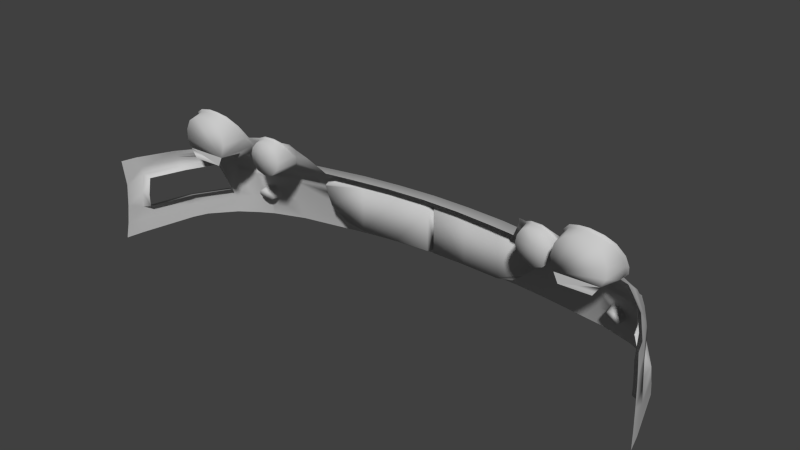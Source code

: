 # Source: oranzovy_1.blend  (saved by Blender 2.60.0; exported with 4.5.12 LTS)
import bpy
from mathutils import Matrix  # noqa: F401  (used for matrix-valued properties, if any)

bpy.ops.wm.read_factory_settings(use_empty=True)
scene = bpy.context.scene
scene.name = 'Scene'

# ---- collections
col_collection_1 = bpy.data.collections.new('Collection 1'); scene.collection.children.link(col_collection_1)

# ---- materials (node trees are filled in below, after node groups)
mat_01___default_007 = bpy.data.materials.new('01___Default.007')
mat_01___default_007.alpha_threshold = 0.0
mat_01___default_007.use_transparent_shadow = False
mat_01___default_007.diffuse_color = (0.5882, 0.5882, 0.5882, 1.0)
mat_01___default_007.specular_color = (0.0, 0.0, 0.0)
mat_01___default_007.roughness = 0.5
mat_01___default_007.specular_intensity = 1.0
mat_01___default_007.line_color = (0.0, 0.0, 0.0, 1.0)
mat_material = bpy.data.materials.new('Material')
mat_material.alpha_threshold = 0.0
mat_material.use_transparent_shadow = False
mat_material.roughness = 0.5
mat_material.line_color = (0.0, 0.0, 0.0, 0.2302)
mat_material_001 = bpy.data.materials.new('Material.001')
mat_material_001.alpha_threshold = 0.0
mat_material_001.use_transparent_shadow = False
mat_material_001.roughness = 0.5
mat_material_001.line_color = (0.0, 0.0, 0.0, 0.2302)

# ---- material node trees

# ---- world
world_world = bpy.data.worlds.new('World'); scene.world = world_world
world_world.color = (0.05088, 0.05088, 0.05088)
world_world.use_sun_shadow = False
world_world.sun_shadow_jitter_overblur = 0.0
world_world.cycles.sampling_method = 'MANUAL'
world_world.cycles.sample_map_resolution = 256

# ---- meshes
me_part_29 = bpy.data.meshes.new('part_29')
me_part_29.from_pydata([(-0.52, -0.0448, -1.926), (-0.5096, -0.0176, -1.903), (-0.4845, -0.0307, -1.915), (-0.5481, -0.0177, -1.901), (-0.5425, -0.0449, -1.925), (-0.5766, -0.0306, -1.904), (-0.5591, -0.0524, -1.927), (-0.5976, -0.0564, -1.916), (-0.5714, -0.0675, -1.934), (-0.6061, -0.0842, -1.936), (-0.5763, -0.0876, -1.945), (-0.6012, -0.1196, -1.962), (-0.5734, -0.1082, -1.961), (-0.5586, -0.1271, -1.976), (-0.5344, -0.0878, -1.955), (-0.5377, -0.1342, -1.984), (-0.5117, -0.1284, -1.981), (-0.5399, -0.1587, -2.003), (-0.4953, -0.1543, -1.998), (-0.47, -0.1262, -1.981), (-0.4969, -0.112, -1.971), (-0.4619, -0.0904, -1.96), (-0.4922, -0.0912, -1.959), (-0.4965, -0.0673, -1.944), (-0.5054, -0.0525, -1.933), (-0.4693, -0.0561, -1.934), (-0.5757, -0.1521, -1.989), (-0.758, 0.015, -1.865), (-0.7792, 0.0496, -1.833), (-0.7343, 0.0598, -1.829), (-0.8104, 0.0287, -1.844), (-0.7759, 0.0031, -1.871), (-0.8299, -0.0142, -1.87), (-0.7871, -0.0215, -1.886), (-0.8313, -0.0605, -1.897), (-0.7879, -0.0481, -1.901), (-0.7827, -0.0724, -1.914), (-0.729, -0.0357, -1.905), (-0.7626, -0.0954, -1.928), (-0.7397, -0.1013, -1.936), (-0.7872, -0.1363, -1.944), (-0.7472, -0.1467, -1.957), (-0.713, 0.0199, -1.863), (-0.7007, 0.058, -1.83), (-0.6658, 0.0457, -1.84), (-0.7323, 0.0209, -1.862), (-0.7164, -0.1016, -1.938), (-0.7066, -0.1472, -1.961), (-0.6578, -0.1226, -1.953), (-0.6884, -0.0875, -1.933), (-0.6306, -0.0827, -1.932), (-0.6728, -0.0646, -1.921), (-0.6223, -0.0387, -1.896), (-0.6681, -0.0356, -1.901), (-0.6752, -0.007, -1.882), (-0.693, 0.0128, -1.868), (-0.6344, 0.0108, -1.863), (-0.8223, -0.0963, -1.919), (0.7397, -0.1013, -1.936), (0.7872, -0.1363, -1.944), (0.7472, -0.1467, -1.957), (0.7626, -0.0954, -1.928), (0.729, -0.0357, -1.905), (0.7827, -0.0724, -1.914), (0.7879, -0.0481, -1.901), (0.8313, -0.0605, -1.897), (0.7871, -0.0215, -1.886), (0.8299, -0.0142, -1.87), (0.7759, 0.0031, -1.871), (0.8104, 0.0287, -1.844), (0.758, 0.015, -1.865), (0.7792, 0.0496, -1.833), (0.7343, 0.0598, -1.829), (0.6728, -0.0646, -1.921), (0.6306, -0.0827, -1.932), (0.6223, -0.0387, -1.896), (0.6884, -0.0875, -1.933), (0.7164, -0.1016, -1.938), (0.6681, -0.0356, -1.901), (0.6752, -0.007, -1.882), (0.6344, 0.0108, -1.863), (0.693, 0.0128, -1.868), (0.6658, 0.0457, -1.84), (0.713, 0.0199, -1.868), (0.7007, 0.058, -1.83), (0.7323, 0.0209, -1.862), (0.6578, -0.1226, -1.953), (0.7066, -0.1472, -1.961), (0.8223, -0.0963, -1.919), (0.5117, -0.1284, -1.981), (0.5399, -0.1587, -2.003), (0.4953, -0.1543, -1.998), (0.5377, -0.1342, -1.984), (0.5344, -0.0878, -1.955), (0.5586, -0.1271, -1.976), (0.5734, -0.1082, -1.961), (0.6012, -0.1196, -1.962), (0.5763, -0.0876, -1.945), (0.6061, -0.0842, -1.936), (0.5714, -0.0675, -1.934), (0.5976, -0.0564, -1.916), (0.5591, -0.0524, -1.927), (0.5766, -0.0306, -1.904), (0.5425, -0.0449, -1.925), (0.5481, -0.0177, -1.901), (0.52, -0.0448, -1.926), (0.5096, -0.0176, -1.903), (0.4845, -0.0307, -1.915), (0.47, -0.1262, -1.981), (0.4969, -0.112, -1.971), (0.4619, -0.0904, -1.96), (0.4922, -0.0912, -1.959), (0.4965, -0.0673, -1.944), (0.5054, -0.0525, -1.933), (0.4693, -0.0561, -1.934), (0.5757, -0.1521, -1.989), (0.7411, -0.3357, -2.054), (0.7128, -0.3274, -2.059), (0.728, -0.3274, -2.054), (0.6994, -0.3357, -2.066), (0.7471, -0.351, -2.058), (0.6928, -0.351, -2.074), (0.741, -0.3665, -2.066), (0.6993, -0.3665, -2.079), (0.7279, -0.3761, -2.073), (0.7128, -0.3761, -2.079), (0.6537, -0.0867, -1.79), (0.8005, -0.0867, -1.79), (0.6432, -0.0935, -1.869), (0.8184, -0.0937, -1.869), (0.7837, -0.1301, -1.884), (0.6739, -0.1301, -1.884), (0.6394, -0.0393, -1.79), (0.6496, 0.0024, -1.79), (0.6761, 0.0318, -1.79), (0.7054, 0.0422, -1.79), (0.7337, 0.0437, -1.79), (0.7715, 0.0351, -1.79), (0.7978, 0.0175, -1.79), (0.8143, -0.0186, -1.79), (0.8154, -0.0576, -1.79), (0.8232, -0.0594, -1.889), (0.8229, -0.0162, -1.864), (0.8043, 0.0232, -1.84), (0.8154, -0.0931, -1.91), (0.7842, -0.1294, -1.935), (0.7461, -0.1396, -1.947), (0.707, -0.1403, -1.951), (0.6654, -0.1199, -1.945), (0.6393, -0.0828, -1.925), (0.6309, -0.039, -1.888), (0.6422, 0.0073, -1.855), (0.6704, 0.0395, -1.835), (0.703, 0.0504, -1.827), (0.734, 0.0514, -1.826), (0.7752, 0.042, -1.83), (0.5757, -0.1521, -1.989), (0.6578, -0.1585, -1.985), (0.5399, -0.1587, -2.003), (0.6578, -0.1226, -1.953), (0.6012, -0.1196, -1.962), (0.6306, -0.0827, -1.932), (0.6061, -0.0842, -1.936), (0.5976, -0.0564, -1.916), (0.6223, -0.0387, -1.896), (0.7066, -0.1472, -1.961), (0.7068, -0.1583, -1.975), (0.7703, -0.158, -1.961), (0.7472, -0.1467, -1.957), (0.7872, -0.1363, -1.944), (0.8153, -0.1579, -1.941), (0.8181, -0.1363, -1.932), (0.5766, -0.0306, -1.904), (0.3633, -0.1611, -2.035), (0.4953, -0.1543, -1.998), (0.3822, -0.1539, -2.019), (0.47, -0.1262, -1.981), (0.4236, -0.09, -1.972), (0.4619, -0.0904, -1.96), (0.4452, -0.0562, -1.942), (0.4693, -0.0561, -1.934), (0.4566, -0.0307, -1.921), (0.4845, -0.0307, -1.915), (0.0, -0.2008, -2.148), (0.0, -0.1813, -2.145), (0.1405, -0.2007, -2.143), (0.1405, -0.1813, -2.139), (0.2812, -0.2007, -2.13), (0.2812, -0.1813, -2.127), (0.3965, -0.2006, -2.116), (0.6258, -0.1813, -2.069), (0.6258, -0.2006, -2.076), (0.7684, -0.1813, -2.026), (0.7685, -0.2006, -2.035), (0.8275, -0.2006, -2.001), (0.8278, -0.2081, -2.013), (0.5346, -0.2081, -2.099), (0.4395, -0.2213, -2.115), (0.5057, -0.2304, -2.109), (0.4413, -0.2334, -2.118), (0.4955, -0.2624, -2.12), (0.414, -0.3073, -2.151), (0.6258, -0.2761, -2.105), (0.3968, -0.3846, -2.191), (0.6329, -0.3846, -2.149), (0.6258, -0.2081, -2.084), (0.7681, -0.2081, -2.042), (0.3515, -0.3571, -2.183), (0.3895, -0.3299, -2.164), (0.2812, -0.3772, -2.199), (0.2812, -0.3846, -2.205), (0.1405, -0.3772, -2.212), (0.1405, -0.3846, -2.217), (0.0, -0.3772, -2.218), (0.0, -0.3846, -2.223), (0.8204, -0.1814, -1.994), (0.8149, -0.172, -1.982), (0.7681, -0.1724, -2.016), (0.6243, -0.1731, -2.057), (0.2855, -0.1733, -2.117), (0.2812, -0.1611, -2.046), (0.1405, -0.1732, -2.13), (0.0, -0.1732, -2.135), (0.0, -0.1609, -2.066), (0.1405, -0.161, -2.061), (0.0127, -0.38, -2.115), (0.0126, -0.2152, -2.114), (0.1406, -0.3794, -2.11), (0.1406, -0.2147, -2.109), (0.2812, -0.3781, -2.098), (0.2812, -0.2133, -2.097), (0.4081, -0.3071, -2.077), (0.4312, -0.2346, -2.072), (0.3848, -0.3281, -2.084), (0.348, -0.3577, -2.086), (0.4292, -0.2283, -2.072), (0.3965, -0.2133, -2.078), (0.0, -0.3788, -2.135), (0.8248, -0.2624, -2.03), (0.823, -0.2776, -2.036), (0.768, -0.2624, -2.058), (0.7668, -0.2761, -2.064), (0.6258, -0.2624, -2.099), (0.7595, -0.3491, -2.094), (0.8054, -0.3846, -2.079), (0.7549, -0.3846, -2.109), (0.7509, -0.371, -2.105), (0.7323, -0.3846, -2.116), (0.6693, -0.1204, -1.79), (0.7783, -0.1204, -1.79), (0.8005, -0.0867, -1.79), (0.6537, -0.0867, -1.79), (0.0, -0.208, -2.132), (0.8588, -0.2827, -1.998), (0.8277, -0.3303, -1.991), (0.8531, -0.3395, -2.015), (0.8399, -0.2842, -1.979), (0.859, -0.2081, -1.967), (0.8462, -0.2195, -1.951), (0.9257, -0.2081, -1.849), (0.9038, -0.2195, -1.844), (0.9533, -0.2195, -1.717), (0.983, -0.2081, -1.713), (0.9902, -0.2831, -1.707), (0.9597, -0.2846, -1.711), (0.9602, -0.3314, -1.712), (0.9064, -0.3303, -1.868), (0.9362, -0.3395, -1.882), (0.9937, -0.3406, -1.707), (0.0, -0.4674, -2.252), (0.1405, -0.4674, -2.246), (0.2812, -0.4674, -2.234), (0.4, -0.4674, -2.218), (0.6329, -0.4674, -2.178), (0.711, -0.3846, -2.123), (0.7549, -0.4674, -2.138), (0.8054, -0.4658, -2.108), (0.8584, -0.4541, -2.047), (0.856, -0.3846, -2.029), (0.9176, -0.4409, -1.945), (0.9382, -0.3846, -1.888), (0.9407, -0.4403, -1.892), (0.9964, -0.4407, -1.693), (0.9955, -0.3846, -1.696), (1.006, -0.3846, -1.639), (1.01, -0.4409, -1.63), (0.826, -0.2119, -2.02), (0.7665, -0.2115, -2.049), (0.628, -0.2106, -2.089), (0.6268, -0.2576, -2.101), (0.5122, -0.2309, -2.113), (0.5032, -0.2576, -2.122), (0.7664, -0.2562, -2.061), (0.8235, -0.2565, -2.034), (0.5387, -0.21, -2.103), (0.7509, -0.3277, -2.088), (0.7323, -0.316, -2.089), (0.711, -0.316, -2.096), (0.692, -0.3277, -2.105), (0.6828, -0.3491, -2.117), (0.692, -0.371, -2.124), (-0.728, -0.3274, -2.054), (-0.7128, -0.3274, -2.059), (-0.7411, -0.3357, -2.054), (-0.6994, -0.3357, -2.066), (-0.7471, -0.351, -2.058), (-0.6928, -0.351, -2.074), (-0.741, -0.3665, -2.066), (-0.6993, -0.3665, -2.079), (-0.7279, -0.3761, -2.073), (-0.7128, -0.3761, -2.079), (-0.7837, -0.1301, -1.884), (-0.8184, -0.0937, -1.869), (-0.6432, -0.0935, -1.869), (-0.8005, -0.0867, -1.79), (-0.6537, -0.0867, -1.79), (-0.6739, -0.1301, -1.884), (-0.7054, 0.0422, -1.79), (-0.6761, 0.0318, -1.79), (-0.6496, 0.0024, -1.79), (-0.6394, -0.0393, -1.79), (-0.7978, 0.0175, -1.79), (-0.7715, 0.0351, -1.79), (-0.7337, 0.0437, -1.79), (-0.8154, -0.0576, -1.79), (-0.8143, -0.0186, -1.79), (-0.8229, -0.0162, -1.864), (-0.8043, 0.0232, -1.84), (-0.8232, -0.0594, -1.889), (-0.7752, 0.042, -1.83), (-0.734, 0.0514, -1.826), (-0.707, -0.1403, -1.951), (-0.7461, -0.1396, -1.947), (-0.6654, -0.1199, -1.945), (-0.6393, -0.0828, -1.925), (-0.6309, -0.039, -1.888), (-0.6422, 0.0073, -1.855), (-0.6704, 0.0395, -1.835), (-0.703, 0.0504, -1.827), (-0.7842, -0.1294, -1.935), (-0.8154, -0.0931, -1.91), (-0.5976, -0.0564, -1.916), (-0.6061, -0.0842, -1.936), (-0.6306, -0.0827, -1.932), (-0.6012, -0.1196, -1.962), (-0.6578, -0.1226, -1.953), (-0.5757, -0.1521, -1.989), (-0.6578, -0.1585, -1.985), (-0.5399, -0.1587, -2.003), (-0.6223, -0.0387, -1.896), (-0.5766, -0.0306, -1.904), (-0.7066, -0.1472, -1.961), (-0.7068, -0.1583, -1.975), (-0.7703, -0.158, -1.961), (-0.7872, -0.1363, -1.944), (-0.8153, -0.1579, -1.941), (-0.8181, -0.1363, -1.932), (-0.7472, -0.1467, -1.957), (-0.4953, -0.1543, -1.998), (-0.3633, -0.1611, -2.035), (-0.3822, -0.1539, -2.019), (-0.47, -0.1262, -1.981), (-0.4236, -0.09, -1.972), (-0.4619, -0.0904, -1.96), (-0.4452, -0.0562, -1.942), (-0.4693, -0.0561, -1.934), (-0.4845, -0.0307, -1.915), (-0.4566, -0.0307, -1.921), (-0.8278, -0.2081, -2.013), (-0.8275, -0.2006, -2.001), (-0.7685, -0.2006, -2.035), (-0.7684, -0.1813, -2.026), (-0.6258, -0.2006, -2.076), (-0.6258, -0.1813, -2.069), (-0.3965, -0.2006, -2.116), (-0.2812, -0.1813, -2.127), (-0.2812, -0.2007, -2.13), (-0.1405, -0.1813, -2.139), (-0.1405, -0.2007, -2.143), (-0.7681, -0.2081, -2.042), (-0.6258, -0.2081, -2.084), (-0.5346, -0.2081, -2.099), (-0.4395, -0.2213, -2.115), (-0.5057, -0.2304, -2.109), (-0.4413, -0.2334, -2.118), (-0.4955, -0.2624, -2.12), (-0.414, -0.3073, -2.151), (-0.6258, -0.2761, -2.105), (-0.3968, -0.3846, -2.191), (-0.6329, -0.3846, -2.149), (-0.6258, -0.2624, -2.099), (-0.7668, -0.2761, -2.064), (-0.768, -0.2624, -2.058), (-0.823, -0.2776, -2.036), (-0.8248, -0.2624, -2.03), (-0.6828, -0.3491, -2.117), (-0.692, -0.3277, -2.105), (-0.711, -0.316, -2.096), (-0.7323, -0.316, -2.089), (-0.7509, -0.3277, -2.088), (-0.692, -0.371, -2.124), (-0.711, -0.3846, -2.123), (-0.1405, -0.3846, -2.217), (-0.1405, -0.3772, -2.212), (-0.2812, -0.3846, -2.205), (-0.2812, -0.3772, -2.199), (-0.3515, -0.3571, -2.183), (-0.3895, -0.3299, -2.164), (-0.8204, -0.1814, -1.994), (-0.7549, -0.3846, -2.109), (-0.8054, -0.3846, -2.079), (-0.7595, -0.3491, -2.094), (-0.7509, -0.371, -2.105), (-0.7323, -0.3846, -2.116), (-0.8149, -0.172, -1.982), (-0.7681, -0.1724, -2.016), (-0.6243, -0.1731, -2.057), (-0.2855, -0.1733, -2.117), (-0.2812, -0.1611, -2.046), (-0.1405, -0.1732, -2.13), (-0.1405, -0.161, -2.061), (-0.2812, -0.2133, -2.097), (-0.4081, -0.3071, -2.077), (-0.4312, -0.2346, -2.072), (-0.2812, -0.3781, -2.098), (-0.1406, -0.2147, -2.109), (-0.1406, -0.3794, -2.11), (-0.0126, -0.2152, -2.114), (-0.0127, -0.38, -2.115), (-0.4292, -0.2283, -2.072), (-0.3965, -0.2133, -2.078), (-0.3848, -0.3281, -2.084), (-0.348, -0.3577, -2.086), (-0.6693, -0.1204, -1.79), (-0.7783, -0.1204, -1.79), (-0.8005, -0.0867, -1.79), (-0.6537, -0.0867, -1.79), (-0.8531, -0.3395, -2.015), (-0.8277, -0.3303, -1.991), (-0.8588, -0.2827, -1.998), (-0.8399, -0.2842, -1.979), (-0.859, -0.2081, -1.967), (-0.8462, -0.2195, -1.951), (-0.9257, -0.2081, -1.849), (-0.9038, -0.2195, -1.844), (-0.9533, -0.2195, -1.717), (-0.983, -0.2081, -1.713), (-0.9902, -0.2831, -1.707), (-0.9597, -0.2846, -1.711), (-0.9602, -0.3314, -1.712), (-0.9937, -0.3406, -1.707), (-0.9362, -0.3395, -1.882), (-0.9064, -0.3303, -1.868), (-0.1405, -0.4674, -2.246), (-0.2812, -0.4674, -2.234), (-0.4, -0.4674, -2.218), (-0.6329, -0.4674, -2.178), (-0.7549, -0.4674, -2.138), (-0.8054, -0.4658, -2.108), (-0.8584, -0.4541, -2.047), (-0.856, -0.3846, -2.029), (-0.9176, -0.4409, -1.945), (-0.9382, -0.3846, -1.888), (-0.9407, -0.4403, -1.892), (-0.9964, -0.4407, -1.693), (-1.01, -0.4409, -1.63), (-1.006, -0.3846, -1.639), (-0.9955, -0.3846, -1.696), (-0.826, -0.2119, -2.02), (-0.7665, -0.2115, -2.049), (-0.628, -0.2106, -2.089), (-0.6268, -0.2576, -2.101), (-0.5122, -0.2309, -2.113), (-0.5032, -0.2576, -2.122), (-0.7664, -0.2562, -2.061), (-0.8235, -0.2565, -2.034), (-0.5387, -0.21, -2.103), (0.8223, -0.0963, -1.919), (0.8313, -0.0605, -1.897), (0.8299, -0.0142, -1.87), (0.8104, 0.0287, -1.844), (0.7792, 0.0496, -1.833), (0.7343, 0.0598, -1.829), (0.7007, 0.058, -1.83), (0.6658, 0.0457, -1.84), (0.6344, 0.0108, -1.863), (0.5395, -0.1573, -1.992), (0.5728, -0.1457, -1.978), (0.5963, -0.1154, -1.953), (0.6007, -0.0826, -1.929), (0.5919, -0.0578, -1.912), (0.5719, -0.0355, -1.902), (0.5481, -0.0177, -1.901), (0.5463, -0.0248, -1.902), (0.5122, -0.0237, -1.902), (0.5096, -0.0176, -1.903), (0.4891, -0.0346, -1.91), (0.4747, -0.0573, -1.929), (0.4669, -0.0883, -1.952), (0.4741, -0.1219, -1.973), (0.4977, -0.1482, -1.988), (0.5693, -0.1413, -1.877), (0.539, -0.1516, -1.877), (0.5335, -0.0816, -1.877), (0.5011, -0.1432, -1.877), (0.4797, -0.1194, -1.877), (0.5908, -0.1138, -1.877), (0.5951, -0.0838, -1.877), (0.5878, -0.0613, -1.877), (0.57, -0.0394, -1.877), (0.5459, -0.0284, -1.877), (0.5132, -0.0284, -1.877), (0.492, -0.0394, -1.877), (0.4791, -0.061, -1.877), (0.4728, -0.089, -1.877), (0.9245, -0.1578, -1.824), (0.9255, -0.1689, -1.83), (0.9822, -0.1821, -1.706), (0.9267, -0.1799, -1.835), (0.9164, -0.1363, -1.813), (0.9816, -0.1363, -1.689), (0.9973, -0.1363, -1.635), (0.998, -0.2338, -1.648), (1.002, -0.3156, -1.645), (0.7294, -0.3232, -2.088), (0.7116, -0.3232, -2.093), (0.7448, -0.3329, -2.088), (0.7519, -0.3508, -2.092), (0.7448, -0.3691, -2.101), (0.7293, -0.3804, -2.111), (0.7115, -0.3804, -2.117), (0.6957, -0.3691, -2.117), (0.6957, -0.3329, -2.102), (0.688, -0.3508, -2.112), (-0.6344, 0.0108, -1.863), (-0.8223, -0.0963, -1.919), (-0.8313, -0.0605, -1.897), (-0.8299, -0.0142, -1.87), (-0.8104, 0.0287, -1.844), (-0.7792, 0.0496, -1.833), (-0.7343, 0.0598, -1.829), (-0.6658, 0.0457, -1.84), (-0.7007, 0.058, -1.83), (-0.5719, -0.0355, -1.902), (-0.5919, -0.0578, -1.912), (-0.6007, -0.0826, -1.929), (-0.5963, -0.1154, -1.953), (-0.5728, -0.1457, -1.978), (-0.5395, -0.1573, -1.992), (-0.5122, -0.0237, -1.902), (-0.5463, -0.0248, -1.902), (-0.5481, -0.0177, -1.901), (-0.5096, -0.0176, -1.903), (-0.4891, -0.0346, -1.91), (-0.4747, -0.0573, -1.929), (-0.4669, -0.0883, -1.952), (-0.4741, -0.1219, -1.973), (-0.4977, -0.1482, -1.988), (-0.5335, -0.0816, -1.877), (-0.5693, -0.1413, -1.877), (-0.5908, -0.1138, -1.877), (-0.539, -0.1516, -1.877), (-0.5011, -0.1432, -1.877), (-0.5951, -0.0838, -1.877), (-0.5878, -0.0613, -1.877), (-0.57, -0.0394, -1.877), (-0.5132, -0.0284, -1.877), (-0.492, -0.0394, -1.877), (-0.5459, -0.0284, -1.877), (-0.4791, -0.061, -1.877), (-0.4728, -0.089, -1.877), (-0.4797, -0.1194, -1.877), (-0.9267, -0.1799, -1.835), (-0.9822, -0.1821, -1.706), (-0.9255, -0.1689, -1.83), (-0.9245, -0.1578, -1.824), (-1.002, -0.3156, -1.645), (-0.998, -0.2338, -1.648), (-0.9973, -0.1363, -1.635), (-0.9816, -0.1363, -1.689), (-0.9164, -0.1363, -1.813), (-0.7116, -0.3232, -2.093), (-0.7294, -0.3232, -2.088), (-0.7448, -0.3329, -2.088), (-0.7519, -0.3508, -2.092), (-0.7448, -0.3691, -2.101), (-0.7293, -0.3804, -2.111), (-0.7115, -0.3804, -2.117), (-0.6957, -0.3691, -2.117), (-0.688, -0.3508, -2.112), (-0.6957, -0.3329, -2.102), (0.05379, -0.3801, -2.114), (0.05389, -0.2153, -2.113), (0.06649, -0.2081, -2.13), (0.06649, -0.3789, -2.133), (0.07909, -0.2153, -2.113), (0.07919, -0.3801, -2.114), (-0.05464, -0.3799, -2.115), (-0.05474, -0.2151, -2.114), (-0.06734, -0.3787, -2.134), (-0.06734, -0.2079, -2.131), (-0.07994, -0.2151, -2.114), (-0.08004, -0.3799, -2.115), (-0.1436, -0.3788, -2.115), (-0.1435, -0.214, -2.114), (-0.1309, -0.2068, -2.131), (-0.1309, -0.3776, -2.134), (-0.1183, -0.214, -2.114), (-0.1182, -0.3788, -2.115), (-0.1748, -0.3786, -2.115), (-0.1749, -0.2138, -2.115), (-0.1875, -0.3774, -2.135), (-0.1875, -0.2066, -2.132), (-0.2001, -0.2138, -2.115), (-0.2002, -0.3786, -2.115), (-0.2569, -0.3764, -2.116), (-0.2568, -0.2116, -2.115), (-0.2442, -0.2044, -2.132), (-0.2442, -0.3752, -2.135), (-0.2316, -0.2116, -2.115), (-0.2315, -0.3764, -2.116), (0.1437, -0.3822, -2.113), (0.1436, -0.2174, -2.112), (0.131, -0.381, -2.133), (0.131, -0.2102, -2.13), (0.1184, -0.2174, -2.112), (0.1183, -0.3822, -2.113), (0.1837, -0.3823, -2.113), (0.1838, -0.2175, -2.112), (0.1964, -0.2103, -2.129), (0.1964, -0.3811, -2.132), (0.209, -0.2175, -2.112), (0.2091, -0.3823, -2.113), (0.2667, -0.3766, -2.113), (0.2666, -0.2118, -2.112), (0.254, -0.3754, -2.132), (0.254, -0.2046, -2.129), (0.2414, -0.2118, -2.112), (0.2413, -0.3766, -2.113)], [], [(0, 1, 2), (1, 0, 3), (3, 0, 4), (3, 4, 5), (6, 5, 4), (5, 6, 7), (8, 7, 6), (7, 8, 9), (10, 9, 8), (9, 10, 11), (12, 11, 10), (11, 12, 13), (14, 13, 12), (13, 14, 15), (16, 15, 14), (15, 16, 17), (18, 17, 16), (18, 16, 19), (20, 19, 16), (19, 20, 21), (22, 21, 20), (21, 22, 23), (14, 23, 22), (23, 14, 24), (0, 24, 14), (24, 0, 2), (14, 20, 16), (20, 14, 22), (25, 24, 2), (24, 25, 23), (21, 23, 25), (26, 15, 17), (15, 26, 13), (11, 13, 26), (12, 10, 14), (8, 14, 10), (14, 8, 6), (6, 4, 14), (0, 14, 4), (27, 28, 29), (28, 27, 30), (31, 30, 27), (30, 31, 32), (33, 32, 31), (32, 33, 34), (35, 34, 33), (34, 35, 36), (37, 36, 35), (36, 37, 38), (39, 38, 37), (38, 39, 40), (41, 40, 39), (42, 43, 44), (43, 42, 29), (45, 29, 42), (29, 45, 27), (37, 27, 45), (27, 37, 31), (33, 31, 37), (46, 47, 41), (47, 46, 48), (49, 48, 46), (48, 49, 50), (51, 50, 49), (50, 51, 52), (53, 52, 51), (52, 53, 54), (37, 54, 53), (54, 37, 55), (42, 55, 37), (55, 42, 44), (41, 39, 46), (37, 46, 39), (46, 37, 49), (51, 49, 37), (53, 51, 37), (56, 55, 44), (55, 56, 54), (52, 54, 56), (57, 38, 40), (38, 57, 36), (34, 36, 57), (45, 42, 37), (35, 33, 37), (58, 59, 60), (59, 58, 61), (61, 58, 62), (61, 62, 63), (64, 63, 62), (63, 64, 65), (66, 65, 64), (65, 66, 67), (68, 67, 66), (67, 68, 69), (70, 69, 68), (69, 70, 71), (72, 71, 70), (73, 74, 75), (74, 73, 76), (62, 76, 73), (76, 62, 77), (58, 77, 62), (77, 58, 60), (62, 73, 78), (75, 78, 73), (78, 75, 79), (80, 79, 75), (79, 80, 81), (82, 81, 80), (81, 82, 83), (84, 83, 82), (83, 84, 72), (78, 79, 62), (81, 62, 79), (62, 81, 83), (85, 83, 72), (83, 85, 62), (70, 62, 85), (62, 70, 68), (70, 85, 72), (74, 76, 86), (77, 86, 76), (86, 77, 87), (60, 87, 77), (59, 61, 88), (63, 88, 61), (88, 63, 65), (62, 66, 64), (66, 62, 68), (89, 90, 91), (90, 89, 92), (93, 92, 89), (92, 93, 94), (95, 94, 93), (94, 95, 96), (97, 96, 95), (96, 97, 98), (99, 98, 97), (98, 99, 100), (101, 100, 99), (100, 101, 102), (103, 102, 101), (102, 103, 104), (105, 104, 103), (104, 105, 106), (107, 106, 105), (108, 89, 91), (89, 108, 109), (110, 109, 108), (109, 110, 111), (112, 111, 110), (111, 112, 93), (113, 93, 112), (93, 113, 105), (107, 105, 113), (89, 109, 93), (111, 93, 109), (107, 113, 114), (112, 114, 113), (114, 112, 110), (90, 92, 115), (94, 115, 92), (115, 94, 96), (101, 99, 93), (97, 93, 99), (93, 97, 95), (101, 93, 103), (105, 103, 93), (116, 117, 118), (117, 116, 119), (119, 116, 120), (119, 120, 121), (122, 121, 120), (121, 122, 123), (124, 123, 122), (123, 124, 125), (126, 127, 128), (129, 128, 127), (128, 129, 130), (130, 131, 128), (132, 133, 126), (134, 126, 133), (126, 134, 135), (135, 136, 126), (137, 126, 136), (126, 137, 138), (138, 139, 126), (140, 126, 139), (126, 140, 127), (140, 129, 127), (129, 140, 141), (139, 141, 140), (141, 139, 142), (143, 142, 139), (141, 144, 129), (145, 129, 144), (129, 145, 130), (146, 130, 145), (130, 146, 131), (147, 131, 146), (131, 147, 148), (131, 148, 128), (149, 128, 148), (128, 149, 126), (150, 126, 149), (126, 150, 132), (151, 132, 150), (132, 151, 133), (152, 133, 151), (133, 152, 134), (153, 134, 152), (134, 153, 135), (154, 135, 153), (135, 154, 136), (137, 136, 154), (155, 137, 154), (137, 155, 138), (143, 138, 155), (138, 143, 139), (156, 157, 158), (157, 156, 159), (160, 159, 156), (159, 160, 161), (162, 161, 160), (161, 162, 163), (164, 161, 163), (165, 157, 159), (157, 165, 166), (167, 166, 165), (165, 168, 167), (169, 167, 168), (167, 169, 170), (171, 170, 169), (163, 172, 164), (158, 173, 174), (175, 174, 173), (174, 175, 176), (177, 176, 175), (176, 177, 178), (179, 178, 177), (178, 179, 180), (181, 180, 179), (180, 181, 182), (183, 184, 185), (186, 185, 184), (185, 186, 187), (188, 187, 186), (187, 188, 189), (190, 189, 188), (189, 190, 191), (192, 191, 190), (191, 192, 193), (194, 193, 192), (193, 194, 195), (196, 189, 191), (189, 196, 197), (198, 197, 196), (197, 198, 199), (200, 199, 198), (199, 200, 201), (202, 201, 200), (201, 202, 203), (204, 203, 202), (196, 191, 205), (193, 205, 191), (205, 193, 206), (195, 206, 193), (203, 207, 208), (207, 203, 209), (210, 209, 203), (209, 210, 211), (212, 211, 210), (211, 212, 213), (214, 213, 212), (208, 201, 203), (215, 194, 192), (170, 216, 167), (217, 167, 216), (167, 217, 166), (218, 166, 217), (166, 218, 157), (158, 157, 218), (192, 216, 215), (216, 192, 217), (190, 217, 192), (217, 190, 218), (219, 218, 190), (218, 219, 173), (220, 173, 219), (188, 219, 190), (219, 188, 221), (186, 221, 188), (221, 186, 222), (184, 222, 186), (222, 223, 221), (224, 221, 223), (221, 224, 219), (220, 219, 224), (173, 158, 218), (225, 226, 227), (228, 227, 226), (227, 228, 229), (230, 229, 228), (229, 230, 231), (232, 231, 230), (231, 233, 229), (234, 229, 233), (230, 235, 232), (235, 230, 236), (227, 237, 225), (237, 227, 211), (209, 211, 227), (237, 211, 213), (197, 236, 189), (236, 197, 235), (232, 235, 197), (199, 232, 197), (232, 199, 231), (201, 231, 199), (231, 201, 233), (208, 233, 201), (233, 208, 234), (207, 234, 208), (234, 207, 229), (209, 229, 207), (229, 209, 227), (238, 239, 240), (241, 240, 239), (240, 241, 242), (202, 242, 241), (242, 202, 200), (241, 239, 243), (244, 243, 239), (243, 244, 245), (243, 245, 246), (247, 246, 245), (248, 249, 127), (250, 251, 248), (230, 189, 236), (189, 230, 187), (228, 187, 230), (187, 228, 185), (226, 185, 228), (185, 226, 252), (252, 183, 185), (253, 254, 255), (254, 253, 256), (257, 256, 253), (256, 257, 258), (259, 258, 257), (258, 259, 260), (261, 260, 259), (259, 262, 261), (263, 261, 262), (261, 263, 264), (265, 264, 263), (254, 266, 267), (265, 267, 266), (267, 265, 268), (263, 268, 265), (255, 254, 267), (269, 214, 270), (212, 270, 214), (270, 212, 271), (210, 271, 212), (271, 210, 272), (203, 272, 210), (272, 203, 273), (204, 273, 203), (273, 204, 274), (275, 247, 245), (247, 275, 274), (273, 274, 275), (275, 245, 276), (244, 276, 245), (237, 226, 225), (226, 237, 252), (276, 244, 277), (278, 277, 244), (277, 278, 279), (280, 279, 278), (279, 280, 281), (282, 281, 280), (280, 283, 282), (284, 282, 283), (282, 284, 285), (195, 286, 206), (287, 206, 286), (206, 287, 288), (289, 288, 287), (288, 289, 290), (291, 290, 289), (290, 291, 200), (289, 200, 291), (200, 289, 242), (240, 242, 289), (287, 286, 292), (293, 292, 286), (292, 293, 240), (238, 240, 293), (289, 292, 240), (292, 289, 287), (286, 238, 293), (238, 286, 195), (288, 205, 206), (205, 288, 294), (290, 294, 288), (294, 290, 198), (200, 198, 290), (294, 196, 205), (196, 294, 198), (243, 295, 241), (296, 241, 295), (241, 296, 297), (241, 297, 202), (298, 202, 297), (202, 298, 299), (204, 300, 274), (300, 204, 299), (202, 299, 204), (301, 302, 303), (304, 303, 302), (303, 304, 305), (306, 305, 304), (305, 306, 307), (308, 307, 306), (307, 308, 309), (310, 309, 308), (311, 312, 313), (314, 313, 312), (313, 314, 315), (311, 313, 316), (317, 318, 315), (319, 315, 318), (315, 319, 320), (321, 322, 315), (323, 315, 322), (315, 323, 317), (314, 324, 315), (325, 315, 324), (315, 325, 321), (325, 326, 327), (326, 325, 328), (324, 328, 325), (328, 324, 312), (314, 312, 324), (325, 327, 321), (329, 321, 327), (321, 329, 322), (330, 322, 329), (322, 330, 323), (317, 323, 330), (316, 331, 332), (331, 316, 333), (313, 333, 316), (333, 313, 334), (315, 334, 313), (334, 315, 335), (320, 335, 315), (335, 320, 336), (319, 336, 320), (336, 319, 337), (318, 337, 319), (337, 318, 338), (317, 338, 318), (338, 317, 330), (316, 332, 311), (339, 311, 332), (311, 339, 312), (340, 312, 339), (312, 340, 328), (341, 342, 343), (344, 343, 342), (343, 344, 345), (346, 345, 344), (345, 346, 347), (348, 347, 346), (343, 349, 341), (350, 341, 349), (345, 347, 351), (352, 351, 347), (351, 352, 353), (354, 355, 356), (355, 354, 353), (357, 353, 354), (353, 357, 351), (358, 359, 348), (359, 358, 360), (361, 360, 358), (360, 361, 362), (363, 362, 361), (362, 363, 364), (365, 364, 363), (364, 365, 366), (367, 364, 366), (368, 369, 370), (371, 370, 369), (370, 371, 372), (373, 372, 371), (372, 373, 374), (375, 374, 373), (374, 375, 376), (377, 376, 375), (376, 377, 378), (184, 378, 377), (378, 184, 183), (370, 379, 368), (379, 370, 380), (372, 380, 370), (380, 372, 381), (374, 381, 372), (381, 374, 382), (381, 382, 383), (384, 383, 382), (383, 384, 385), (386, 385, 384), (385, 386, 387), (388, 387, 386), (387, 388, 389), (385, 387, 390), (391, 390, 387), (390, 391, 392), (393, 392, 391), (392, 393, 394), (395, 396, 387), (397, 387, 396), (387, 397, 391), (398, 391, 397), (391, 398, 399), (389, 395, 387), (395, 389, 400), (401, 400, 389), (402, 213, 214), (213, 402, 403), (404, 403, 402), (403, 404, 405), (388, 405, 404), (405, 388, 406), (407, 406, 388), (407, 388, 386), (408, 371, 369), (409, 410, 411), (393, 411, 410), (411, 393, 391), (411, 412, 409), (413, 409, 412), (353, 414, 355), (414, 353, 415), (352, 415, 353), (415, 352, 416), (347, 416, 352), (416, 347, 348), (408, 414, 371), (415, 371, 414), (371, 415, 373), (416, 373, 415), (373, 416, 417), (359, 417, 416), (417, 359, 418), (373, 417, 375), (419, 375, 417), (375, 419, 377), (222, 377, 419), (377, 222, 184), (419, 223, 222), (223, 419, 420), (417, 420, 419), (420, 417, 418), (416, 348, 359), (421, 422, 423), (422, 421, 424), (425, 424, 421), (424, 425, 426), (427, 426, 425), (426, 427, 428), (423, 429, 421), (430, 421, 429), (431, 424, 432), (424, 431, 422), (213, 403, 237), (426, 237, 403), (237, 426, 428), (405, 426, 403), (426, 405, 424), (406, 424, 405), (424, 406, 432), (407, 432, 406), (432, 407, 431), (386, 431, 407), (431, 386, 422), (384, 422, 386), (422, 384, 423), (382, 423, 384), (423, 382, 429), (430, 429, 382), (374, 430, 382), (433, 314, 434), (435, 433, 436), (430, 374, 421), (376, 421, 374), (421, 376, 425), (378, 425, 376), (425, 378, 427), (252, 427, 378), (252, 378, 183), (437, 438, 439), (440, 439, 438), (439, 440, 441), (442, 441, 440), (441, 442, 443), (444, 443, 442), (443, 444, 445), (445, 446, 443), (446, 445, 447), (448, 447, 445), (447, 448, 449), (449, 450, 447), (450, 449, 451), (452, 451, 449), (451, 452, 438), (437, 451, 438), (453, 214, 269), (214, 453, 402), (454, 402, 453), (402, 454, 404), (455, 404, 454), (404, 455, 388), (456, 388, 455), (388, 456, 389), (401, 389, 456), (457, 401, 456), (401, 457, 413), (409, 413, 457), (457, 458, 409), (410, 409, 458), (237, 427, 252), (427, 237, 428), (459, 410, 458), (410, 459, 460), (461, 460, 459), (460, 461, 462), (463, 462, 461), (462, 463, 464), (465, 466, 464), (467, 464, 466), (464, 467, 462), (379, 468, 368), (468, 379, 469), (470, 469, 379), (469, 470, 471), (472, 471, 470), (471, 472, 473), (385, 473, 472), (473, 385, 471), (390, 471, 385), (471, 390, 392), (474, 468, 469), (468, 474, 475), (392, 475, 474), (475, 392, 394), (469, 471, 474), (392, 474, 471), (468, 394, 368), (394, 468, 475), (472, 383, 385), (383, 472, 476), (470, 476, 472), (476, 470, 380), (379, 380, 470), (476, 381, 383), (381, 476, 380), (391, 399, 411), (159, 148, 147), (148, 159, 149), (161, 149, 159), (149, 161, 164), (147, 165, 159), (165, 147, 168), (146, 168, 147), (168, 146, 169), (145, 169, 146), (169, 145, 477), (144, 477, 145), (477, 144, 478), (141, 478, 144), (478, 141, 479), (142, 479, 141), (479, 142, 480), (143, 480, 142), (480, 143, 481), (155, 481, 143), (481, 155, 482), (154, 482, 155), (482, 154, 153), (482, 153, 483), (152, 483, 153), (483, 152, 484), (151, 484, 152), (484, 151, 485), (150, 485, 151), (485, 150, 164), (149, 164, 150), (486, 158, 174), (158, 486, 156), (487, 156, 486), (156, 487, 160), (488, 160, 487), (160, 488, 162), (489, 162, 488), (162, 489, 163), (490, 163, 489), (163, 490, 172), (491, 172, 490), (172, 491, 492), (493, 492, 491), (492, 493, 494), (492, 494, 495), (496, 495, 494), (495, 496, 182), (497, 182, 496), (182, 497, 180), (498, 180, 497), (180, 498, 178), (499, 178, 498), (178, 499, 176), (500, 176, 499), (176, 500, 174), (486, 174, 500), (501, 502, 503), (504, 503, 502), (503, 504, 505), (503, 506, 501), (506, 503, 507), (508, 507, 503), (503, 509, 508), (509, 503, 510), (511, 510, 503), (503, 512, 511), (512, 503, 513), (514, 513, 503), (505, 514, 503), (491, 509, 510), (509, 491, 508), (490, 508, 491), (508, 490, 507), (489, 507, 490), (507, 489, 506), (488, 506, 489), (506, 488, 501), (487, 501, 488), (501, 487, 502), (486, 502, 487), (502, 486, 500), (491, 510, 493), (511, 493, 510), (493, 511, 494), (512, 494, 511), (494, 512, 496), (513, 496, 512), (496, 513, 497), (514, 497, 513), (497, 514, 498), (505, 498, 514), (498, 505, 499), (504, 499, 505), (499, 504, 500), (502, 500, 504), (515, 170, 171), (170, 515, 516), (517, 516, 515), (516, 517, 518), (259, 518, 517), (518, 259, 257), (519, 515, 171), (515, 519, 517), (520, 517, 519), (517, 520, 521), (521, 522, 517), (262, 517, 522), (517, 262, 259), (262, 522, 263), (523, 263, 522), (263, 523, 268), (284, 268, 523), (268, 284, 283), (280, 268, 283), (268, 280, 267), (255, 267, 280), (255, 244, 239), (244, 255, 278), (280, 278, 255), (257, 195, 194), (195, 257, 238), (253, 238, 257), (238, 253, 239), (255, 239, 253), (194, 215, 257), (518, 257, 215), (516, 216, 170), (216, 516, 215), (518, 215, 516), (296, 524, 525), (524, 296, 526), (295, 526, 296), (526, 295, 527), (243, 527, 295), (527, 243, 528), (246, 528, 243), (528, 246, 529), (247, 529, 246), (529, 247, 530), (274, 530, 247), (530, 274, 531), (300, 531, 274), (531, 300, 299), (296, 525, 297), (532, 297, 525), (297, 532, 298), (533, 298, 532), (298, 533, 299), (531, 299, 533), (123, 531, 533), (531, 123, 530), (125, 530, 123), (530, 125, 529), (124, 529, 125), (529, 124, 528), (122, 528, 124), (528, 122, 527), (120, 527, 122), (527, 120, 526), (116, 526, 120), (526, 116, 118), (123, 533, 121), (532, 121, 533), (121, 532, 119), (525, 119, 532), (119, 525, 117), (524, 117, 525), (117, 524, 118), (526, 118, 524), (534, 349, 335), (343, 335, 349), (335, 343, 334), (345, 334, 343), (334, 345, 333), (351, 333, 345), (333, 351, 331), (357, 331, 351), (331, 357, 332), (354, 332, 357), (332, 354, 339), (535, 339, 354), (339, 535, 340), (536, 340, 535), (340, 536, 328), (537, 328, 536), (328, 537, 326), (538, 326, 537), (326, 538, 327), (539, 327, 538), (327, 539, 329), (540, 329, 539), (329, 540, 330), (338, 330, 540), (336, 534, 335), (534, 336, 541), (337, 541, 336), (541, 337, 542), (338, 542, 337), (542, 338, 540), (543, 544, 341), (545, 341, 544), (341, 545, 342), (546, 342, 545), (342, 546, 344), (547, 344, 546), (344, 547, 346), (548, 346, 547), (346, 548, 348), (358, 348, 548), (549, 550, 551), (543, 551, 550), (551, 543, 350), (341, 350, 543), (552, 549, 551), (549, 552, 553), (366, 553, 552), (553, 366, 554), (365, 554, 366), (554, 365, 555), (363, 555, 365), (555, 363, 556), (361, 556, 363), (556, 361, 557), (358, 557, 361), (557, 358, 548), (558, 559, 560), (559, 558, 561), (562, 561, 558), (560, 563, 558), (564, 558, 563), (558, 564, 565), (558, 566, 567), (566, 558, 568), (565, 568, 558), (567, 569, 558), (570, 558, 569), (558, 570, 571), (562, 558, 571), (557, 548, 561), (547, 561, 548), (561, 547, 559), (546, 559, 547), (559, 546, 560), (545, 560, 546), (560, 545, 563), (544, 563, 545), (563, 544, 564), (543, 564, 544), (564, 543, 565), (568, 565, 543), (562, 557, 561), (557, 562, 556), (571, 556, 562), (556, 571, 555), (570, 555, 571), (555, 570, 554), (569, 554, 570), (554, 569, 553), (567, 553, 569), (553, 567, 549), (566, 549, 567), (549, 566, 550), (568, 550, 566), (550, 568, 543), (441, 443, 572), (573, 572, 443), (572, 573, 574), (575, 574, 573), (574, 575, 355), (356, 355, 575), (441, 369, 368), (369, 441, 408), (572, 408, 441), (394, 441, 368), (441, 394, 439), (393, 439, 394), (439, 393, 437), (410, 437, 393), (437, 410, 460), (462, 437, 460), (437, 462, 451), (450, 451, 462), (462, 467, 450), (466, 450, 467), (450, 466, 576), (450, 576, 447), (577, 447, 576), (447, 577, 446), (573, 446, 577), (446, 573, 443), (577, 578, 573), (579, 573, 578), (573, 579, 580), (573, 580, 575), (356, 575, 580), (574, 408, 572), (408, 574, 414), (355, 414, 574), (581, 582, 398), (583, 398, 582), (398, 583, 399), (584, 399, 583), (399, 584, 411), (585, 411, 584), (411, 585, 412), (586, 412, 585), (412, 586, 413), (587, 413, 586), (413, 587, 401), (588, 401, 587), (401, 588, 400), (395, 400, 588), (589, 395, 588), (395, 589, 396), (590, 396, 589), (396, 590, 397), (581, 397, 590), (397, 581, 398), (308, 588, 587), (588, 308, 589), (306, 589, 308), (589, 306, 590), (304, 590, 306), (590, 304, 581), (302, 581, 304), (581, 302, 582), (301, 582, 302), (582, 301, 583), (303, 583, 301), (583, 303, 305), (583, 305, 584), (307, 584, 305), (584, 307, 585), (309, 585, 307), (585, 309, 586), (310, 586, 309), (586, 310, 587), (308, 587, 310), (592, 594, 591), (594, 592, 593), (595, 594, 593), (594, 595, 596), (599, 598, 597), (598, 599, 600), (599, 601, 600), (601, 599, 602), (604, 606, 603), (606, 604, 605), (607, 606, 605), (606, 607, 608), (611, 610, 609), (610, 611, 612), (611, 613, 612), (613, 611, 614), (616, 618, 615), (618, 616, 617), (619, 618, 617), (618, 619, 620), (623, 622, 621), (622, 623, 624), (623, 625, 624), (625, 623, 626), (628, 630, 627), (630, 628, 629), (631, 630, 629), (630, 631, 632), (635, 634, 633), (634, 635, 636), (635, 637, 636), (637, 635, 638)])
me_part_29.polygons.foreach_set('use_smooth', [True] * 1042)
me_part_29.polygons.foreach_set('material_index', [1, 1, 1, 1, 1, 1, 1, 1, 1, 1, 1, 1, 1, 1, 1, 1, 1, 1, 1, 1, 1, 1, 1, 1, 1, 1, 1, 1, 1, 1, 1, 1, 1, 1, 1, 1, 1, 1, 1, 1, 1, 1, 1, 1, 1, 1, 1, 1, 1, 1, 1, 1, 1, 1, 1, 1, 1, 1, 1, 1, 1, 1, 1, 1, 1, 1, 1, 1, 1, 1, 1, 1, 1, 1, 1, 1, 1, 1, 1, 1, 1, 1, 1, 1, 2, 2, 2, 2, 2, 2, 2, 2, 2, 2, 2, 2, 2, 2, 2, 2, 2, 2, 2, 2, 2, 2, 2, 2, 2, 2, 2, 2, 2, 2, 2, 2, 2, 2, 2, 2, 2, 2, 2, 2, 2, 2, 2, 2, 2, 2, 2, 2, 2, 2, 2, 2, 2, 2, 2, 2, 2, 2, 2, 2, 2, 2, 2, 2, 2, 2, 2, 2, 2, 2, 2, 2, 2, 2, 2, 2, 2, 2, 2, 2, 2, 2, 2, 2, 0, 0, 0, 0, 0, 0, 0, 0, 0, 0, 0, 0, 0, 0, 0, 0, 0, 0, 0, 0, 0, 0, 0, 0, 0, 0, 0, 0, 0, 0, 0, 0, 0, 0, 0, 0, 0, 0, 0, 0, 0, 0, 0, 0, 0, 0, 0, 0, 0, 0, 0, 0, 0, 0, 0, 0, 0, 0, 0, 0, 0, 0, 0, 0, 0, 0, 0, 0, 0, 0, 0, 0, 0, 0, 0, 0, 0, 0, 0, 0, 0, 0, 0, 0, 0, 0, 0, 0, 0, 0, 0, 0, 0, 0, 0, 0, 0, 0, 0, 0, 0, 0, 0, 0, 0, 0, 0, 0, 0, 0, 0, 0, 0, 0, 0, 0, 0, 0, 0, 0, 0, 0, 0, 0, 0, 0, 0, 0, 0, 0, 0, 0, 0, 0, 0, 0, 0, 0, 0, 0, 0, 0, 0, 0, 0, 0, 0, 0, 0, 0, 0, 0, 0, 0, 0, 0, 0, 0, 0, 0, 0, 0, 0, 0, 0, 0, 0, 0, 0, 0, 0, 0, 0, 0, 0, 0, 0, 0, 0, 0, 0, 0, 0, 0, 0, 0, 0, 0, 0, 0, 0, 0, 0, 0, 0, 0, 0, 0, 0, 0, 0, 0, 0, 0, 0, 0, 0, 0, 0, 0, 0, 0, 0, 0, 0, 0, 0, 0, 0, 0, 0, 0, 0, 0, 0, 0, 0, 0, 0, 0, 0, 0, 0, 0, 0, 0, 0, 0, 0, 0, 0, 0, 0, 0, 0, 0, 0, 0, 0, 0, 0, 0, 0, 0, 0, 0, 0, 0, 0, 0, 0, 0, 0, 0, 0, 0, 0, 0, 0, 0, 0, 0, 0, 0, 0, 0, 0, 0, 0, 0, 0, 0, 0, 0, 0, 0, 0, 0, 0, 0, 0, 0, 0, 0, 0, 0, 0, 0, 0, 0, 0, 0, 0, 0, 0, 0, 0, 0, 0, 0, 0, 0, 0, 0, 0, 0, 0, 0, 0, 0, 0, 0, 0, 0, 0, 0, 0, 0, 0, 0, 0, 0, 0, 0, 0, 0, 0, 0, 0, 0, 0, 0, 0, 0, 0, 0, 0, 0, 0, 0, 0, 0, 0, 0, 0, 0, 0, 0, 0, 0, 0, 0, 0, 0, 0, 0, 0, 0, 0, 0, 0, 0, 0, 0, 0, 0, 0, 0, 0, 0, 0, 0, 0, 0, 0, 0, 0, 0, 0, 0, 0, 0, 0, 0, 0, 0, 0, 0, 0, 0, 0, 0, 0, 0, 0, 0, 0, 0, 0, 0, 0, 0, 0, 0, 0, 0, 0, 0, 0, 0, 0, 0, 0, 0, 0, 0, 0, 0, 0, 0, 0, 0, 0, 0, 0, 0, 0, 0, 0, 0, 0, 0, 0, 0, 0, 0, 0, 0, 0, 0, 0, 0, 0, 0, 0, 0, 0, 0, 0, 0, 0, 0, 0, 0, 0, 0, 0, 0, 0, 0, 0, 0, 0, 0, 0, 0, 0, 0, 0, 0, 0, 0, 0, 0, 0, 0, 0, 0, 0, 0, 0, 0, 0, 0, 0, 0, 0, 0, 0, 0, 0, 0, 0, 0, 0, 0, 0, 0, 0, 0, 0, 0, 0, 0, 0, 0, 0, 0, 0, 0, 0, 0, 0, 0, 0, 0, 0, 0, 0, 0, 0, 0, 0, 0, 0, 0, 0, 0, 0, 0, 0, 0, 0, 0, 0, 0, 0, 0, 0, 0, 0, 0, 0, 0, 0, 0, 0, 0, 0, 0, 0, 0, 0, 0, 0, 0, 0, 0, 0, 0, 0, 0, 0, 0, 0, 0, 0, 0, 0, 0, 0, 0, 0, 0, 0, 0, 0, 0, 0, 0, 0, 0, 0, 0, 0, 0, 0, 0, 0, 0, 0, 0, 0, 0, 0, 0, 0, 0, 0, 0, 0, 0, 0, 0, 0, 0, 0, 0, 0, 0, 0, 0, 0, 0, 0, 0, 0, 0, 0, 0, 0, 0, 0, 0, 0, 0, 0, 0, 0, 0, 0, 0, 0, 0, 0, 0, 0, 0, 0, 0, 0, 0, 0, 0, 0, 0, 0, 0, 0, 0, 0, 0, 0, 0, 0, 0, 0, 0, 0, 0, 0, 0, 0, 0, 0, 0, 0, 0, 0, 0, 0, 0, 0, 0, 0, 0, 0, 0, 0, 0, 0, 0, 0, 0, 0, 0, 0, 0, 0, 0, 0, 0, 0, 0, 0, 0, 0, 0, 0, 0, 0, 0, 0, 0, 0, 0, 0, 0, 0, 0, 0, 0, 0, 0, 0, 0, 0, 0, 0, 0, 0, 0, 0, 0, 0, 0, 0, 0, 0, 0, 0, 0, 0, 0, 0, 0, 0, 0, 0, 0, 0, 0, 0, 0, 0, 0, 0, 0, 0, 0, 0, 0, 0, 0, 0, 0, 0, 0, 0, 0, 0, 0, 0, 0, 0, 0, 0, 0, 0, 0, 0, 0, 0, 0, 0, 0, 0, 0, 0, 0, 0, 0, 0, 0, 0, 0, 0, 0, 0, 0, 0, 0, 0, 0, 0, 0, 0, 0, 0, 0, 0, 0, 0, 0, 0, 0, 0, 0, 0, 0, 0, 0, 0, 0, 0, 0, 0, 0, 0, 0, 0, 0, 0, 0, 0, 0, 0, 0, 0, 0, 0, 0, 0, 0, 0, 0, 0, 0, 0, 0, 0, 0, 0, 0, 0, 0, 0, 0, 0, 0, 0, 0, 0, 0, 0, 0, 0, 0, 0, 0, 0, 0, 0, 0])
_uv = me_part_29.uv_layers.new(name='UVTex')
_uv.uv.foreach_set('vector', [0.7853, 0.3916, 0.7837, 0.3959, 0.7788, 0.3948, 0.7837, 0.3959, 0.7853, 0.3916, 0.7896, 0.3959, 0.7896, 0.3959, 0.7853, 0.3916, 0.7888, 0.3916, 0.7896, 0.3959, 0.7888, 0.3916, 0.794, 0.3938, 0.7913, 0.3904, 0.794, 0.3938, 0.7888, 0.3916, 0.794, 0.3938, 0.7913, 0.3904, 0.7973, 0.3898, 0.7932, 0.388, 0.7973, 0.3898, 0.7913, 0.3904, 0.7973, 0.3898, 0.7932, 0.388, 0.7986, 0.3854, 0.794, 0.3849, 0.7986, 0.3854, 0.7932, 0.388, 0.7986, 0.3854, 0.794, 0.3849, 0.7978, 0.3798, 0.7935, 0.3816, 0.7978, 0.3798, 0.794, 0.3849, 0.7978, 0.3798, 0.7935, 0.3816, 0.7913, 0.3786, 0.7875, 0.3848, 0.7913, 0.3786, 0.7935, 0.3816, 0.7913, 0.3786, 0.7875, 0.3848, 0.788, 0.3775, 0.784, 0.3784, 0.788, 0.3775, 0.7875, 0.3848, 0.788, 0.3775, 0.784, 0.3784, 0.7884, 0.3736, 0.7814, 0.3743, 0.7884, 0.3736, 0.784, 0.3784, 0.7814, 0.3743, 0.784, 0.3784, 0.7767, 0.3784, 0.7817, 0.381, 0.7767, 0.3784, 0.784, 0.3784, 0.7767, 0.3784, 0.7817, 0.381, 0.7763, 0.3844, 0.781, 0.3843, 0.7763, 0.3844, 0.7817, 0.381, 0.7763, 0.3844, 0.781, 0.3843, 0.7816, 0.3881, 0.7875, 0.3848, 0.7816, 0.3881, 0.781, 0.3843, 0.7816, 0.3881, 0.7875, 0.3848, 0.783, 0.3904, 0.7853, 0.3916, 0.783, 0.3904, 0.7875, 0.3848, 0.783, 0.3904, 0.7853, 0.3916, 0.7788, 0.3948, 0.7875, 0.3848, 0.7817, 0.381, 0.784, 0.3784, 0.7817, 0.381, 0.7875, 0.3848, 0.781, 0.3843, 0.7774, 0.3898, 0.783, 0.3904, 0.7788, 0.3948, 0.783, 0.3904, 0.7774, 0.3898, 0.7816, 0.3881, 0.7763, 0.3844, 0.7816, 0.3881, 0.7774, 0.3898, 0.7939, 0.3747, 0.788, 0.3775, 0.7884, 0.3736, 0.788, 0.3775, 0.7939, 0.3747, 0.7913, 0.3786, 0.7978, 0.3798, 0.7913, 0.3786, 0.7939, 0.3747, 0.7935, 0.3816, 0.794, 0.3849, 0.7875, 0.3848, 0.7932, 0.388, 0.7875, 0.3848, 0.794, 0.3849, 0.7875, 0.3848, 0.7932, 0.388, 0.7913, 0.3904, 0.7913, 0.3904, 0.7888, 0.3916, 0.7875, 0.3848, 0.7853, 0.3916, 0.7875, 0.3848, 0.7888, 0.3916, 0.7903, 0.3904, 0.792, 0.3938, 0.7877, 0.3948, 0.792, 0.3938, 0.7903, 0.3904, 0.7961, 0.3917, 0.7923, 0.3892, 0.7961, 0.3917, 0.7903, 0.3904, 0.7961, 0.3917, 0.7923, 0.3892, 0.7982, 0.3875, 0.7935, 0.3868, 0.7982, 0.3875, 0.7923, 0.3892, 0.7982, 0.3875, 0.7935, 0.3868, 0.7984, 0.383, 0.7931, 0.3834, 0.7984, 0.383, 0.7935, 0.3868, 0.7984, 0.383, 0.7931, 0.3834, 0.7935, 0.3816, 0.7875, 0.3848, 0.7935, 0.3816, 0.7931, 0.3834, 0.7935, 0.3816, 0.7875, 0.3848, 0.7913, 0.3786, 0.7883, 0.379, 0.7913, 0.3786, 0.7875, 0.3848, 0.7913, 0.3786, 0.7883, 0.379, 0.7939, 0.3747, 0.7884, 0.3736, 0.7939, 0.3747, 0.7883, 0.379, 0.7853, 0.3916, 0.784, 0.3946, 0.7801, 0.3934, 0.784, 0.3946, 0.7853, 0.3916, 0.7877, 0.3948, 0.7875, 0.391, 0.7877, 0.3948, 0.7853, 0.3916, 0.7877, 0.3948, 0.7875, 0.391, 0.7903, 0.3904, 0.7875, 0.3848, 0.7903, 0.3904, 0.7875, 0.391, 0.7903, 0.3904, 0.7875, 0.3848, 0.7923, 0.3892, 0.7935, 0.3868, 0.7923, 0.3892, 0.7875, 0.3848, 0.7857, 0.3789, 0.7846, 0.3745, 0.7884, 0.3736, 0.7846, 0.3745, 0.7857, 0.3789, 0.7793, 0.3769, 0.7817, 0.381, 0.7793, 0.3769, 0.7857, 0.3789, 0.7793, 0.3769, 0.7817, 0.381, 0.7763, 0.3808, 0.7809, 0.3826, 0.7763, 0.3808, 0.7817, 0.381, 0.7763, 0.3808, 0.7809, 0.3826, 0.7763, 0.3844, 0.7804, 0.3854, 0.7763, 0.3844, 0.7809, 0.3826, 0.7763, 0.3844, 0.7804, 0.3854, 0.7816, 0.3881, 0.7875, 0.3848, 0.7816, 0.3881, 0.7804, 0.3854, 0.7816, 0.3881, 0.7875, 0.3848, 0.783, 0.3904, 0.7853, 0.3916, 0.783, 0.3904, 0.7875, 0.3848, 0.783, 0.3904, 0.7853, 0.3916, 0.7801, 0.3934, 0.7884, 0.3736, 0.7883, 0.379, 0.7857, 0.3789, 0.7875, 0.3848, 0.7857, 0.3789, 0.7883, 0.379, 0.7857, 0.3789, 0.7875, 0.3848, 0.7817, 0.381, 0.7809, 0.3826, 0.7817, 0.381, 0.7875, 0.3848, 0.7804, 0.3854, 0.7809, 0.3826, 0.7875, 0.3848, 0.7774, 0.3898, 0.783, 0.3904, 0.7801, 0.3934, 0.783, 0.3904, 0.7774, 0.3898, 0.7816, 0.3881, 0.7763, 0.3844, 0.7816, 0.3881, 0.7774, 0.3898, 0.7978, 0.3798, 0.7913, 0.3786, 0.7939, 0.3747, 0.7913, 0.3786, 0.7978, 0.3798, 0.7935, 0.3816, 0.7984, 0.383, 0.7935, 0.3816, 0.7978, 0.3798, 0.7875, 0.391, 0.7853, 0.3916, 0.7875, 0.3848, 0.7931, 0.3834, 0.7935, 0.3868, 0.7875, 0.3848, 0.7883, 0.379, 0.7939, 0.3747, 0.7884, 0.3736, 0.7939, 0.3747, 0.7883, 0.379, 0.7913, 0.3786, 0.7913, 0.3786, 0.7883, 0.379, 0.7875, 0.3848, 0.7913, 0.3786, 0.7875, 0.3848, 0.7935, 0.3816, 0.7931, 0.3834, 0.7935, 0.3816, 0.7875, 0.3848, 0.7935, 0.3816, 0.7931, 0.3834, 0.7984, 0.383, 0.7935, 0.3868, 0.7984, 0.383, 0.7931, 0.3834, 0.7984, 0.383, 0.7935, 0.3868, 0.7982, 0.3875, 0.7923, 0.3892, 0.7982, 0.3875, 0.7935, 0.3868, 0.7982, 0.3875, 0.7923, 0.3892, 0.7961, 0.3917, 0.7903, 0.3904, 0.7961, 0.3917, 0.7923, 0.3892, 0.7961, 0.3917, 0.7903, 0.3904, 0.792, 0.3938, 0.7877, 0.3948, 0.792, 0.3938, 0.7903, 0.3904, 0.7809, 0.3826, 0.7763, 0.3808, 0.7763, 0.3844, 0.7763, 0.3808, 0.7809, 0.3826, 0.7817, 0.381, 0.7875, 0.3848, 0.7817, 0.381, 0.7809, 0.3826, 0.7817, 0.381, 0.7875, 0.3848, 0.7857, 0.3789, 0.7883, 0.379, 0.7857, 0.3789, 0.7875, 0.3848, 0.7857, 0.3789, 0.7883, 0.379, 0.7884, 0.3736, 0.7875, 0.3848, 0.7809, 0.3826, 0.7804, 0.3854, 0.7763, 0.3844, 0.7804, 0.3854, 0.7809, 0.3826, 0.7804, 0.3854, 0.7763, 0.3844, 0.7816, 0.3881, 0.7774, 0.3898, 0.7816, 0.3881, 0.7763, 0.3844, 0.7816, 0.3881, 0.7774, 0.3898, 0.783, 0.3904, 0.7801, 0.3934, 0.783, 0.3904, 0.7774, 0.3898, 0.783, 0.3904, 0.7801, 0.3934, 0.7853, 0.3916, 0.784, 0.3946, 0.7853, 0.3916, 0.7801, 0.3934, 0.7853, 0.3916, 0.784, 0.3946, 0.7877, 0.3948, 0.7804, 0.3854, 0.7816, 0.3881, 0.7875, 0.3848, 0.783, 0.3904, 0.7875, 0.3848, 0.7816, 0.3881, 0.7875, 0.3848, 0.783, 0.3904, 0.7853, 0.3916, 0.7875, 0.391, 0.7853, 0.3916, 0.7877, 0.3948, 0.7853, 0.3916, 0.7875, 0.391, 0.7875, 0.3848, 0.7903, 0.3904, 0.7875, 0.3848, 0.7875, 0.391, 0.7875, 0.3848, 0.7903, 0.3904, 0.7923, 0.3892, 0.7903, 0.3904, 0.7875, 0.391, 0.7877, 0.3948, 0.7763, 0.3808, 0.7817, 0.381, 0.7793, 0.3769, 0.7857, 0.3789, 0.7793, 0.3769, 0.7817, 0.381, 0.7793, 0.3769, 0.7857, 0.3789, 0.7846, 0.3745, 0.7884, 0.3736, 0.7846, 0.3745, 0.7857, 0.3789, 0.7939, 0.3747, 0.7913, 0.3786, 0.7978, 0.3798, 0.7935, 0.3816, 0.7978, 0.3798, 0.7913, 0.3786, 0.7978, 0.3798, 0.7935, 0.3816, 0.7984, 0.383, 0.7875, 0.3848, 0.7935, 0.3868, 0.7931, 0.3834, 0.7935, 0.3868, 0.7875, 0.3848, 0.7923, 0.3892, 0.784, 0.3784, 0.7884, 0.3736, 0.7814, 0.3743, 0.7884, 0.3736, 0.784, 0.3784, 0.788, 0.3775, 0.7875, 0.3848, 0.788, 0.3775, 0.784, 0.3784, 0.788, 0.3775, 0.7875, 0.3848, 0.7913, 0.3786, 0.7935, 0.3816, 0.7913, 0.3786, 0.7875, 0.3848, 0.7913, 0.3786, 0.7935, 0.3816, 0.7978, 0.3798, 0.794, 0.3849, 0.7978, 0.3798, 0.7935, 0.3816, 0.7978, 0.3798, 0.794, 0.3849, 0.7986, 0.3854, 0.7932, 0.388, 0.7986, 0.3854, 0.794, 0.3849, 0.7986, 0.3854, 0.7932, 0.388, 0.7973, 0.3898, 0.7913, 0.3904, 0.7973, 0.3898, 0.7932, 0.388, 0.7973, 0.3898, 0.7913, 0.3904, 0.794, 0.3938, 0.7888, 0.3916, 0.794, 0.3938, 0.7913, 0.3904, 0.794, 0.3938, 0.7888, 0.3916, 0.7896, 0.3959, 0.7853, 0.3916, 0.7896, 0.3959, 0.7888, 0.3916, 0.7896, 0.3959, 0.7853, 0.3916, 0.7837, 0.3959, 0.7788, 0.3948, 0.7837, 0.3959, 0.7853, 0.3916, 0.7767, 0.3784, 0.784, 0.3784, 0.7814, 0.3743, 0.784, 0.3784, 0.7767, 0.3784, 0.7817, 0.381, 0.7763, 0.3844, 0.7817, 0.381, 0.7767, 0.3784, 0.7817, 0.381, 0.7763, 0.3844, 0.781, 0.3843, 0.7816, 0.3881, 0.781, 0.3843, 0.7763, 0.3844, 0.781, 0.3843, 0.7816, 0.3881, 0.7875, 0.3848, 0.783, 0.3904, 0.7875, 0.3848, 0.7816, 0.3881, 0.7875, 0.3848, 0.783, 0.3904, 0.7853, 0.3916, 0.7788, 0.3948, 0.7853, 0.3916, 0.783, 0.3904, 0.784, 0.3784, 0.7817, 0.381, 0.7875, 0.3848, 0.781, 0.3843, 0.7875, 0.3848, 0.7817, 0.381, 0.7788, 0.3948, 0.783, 0.3904, 0.7774, 0.3898, 0.7816, 0.3881, 0.7774, 0.3898, 0.783, 0.3904, 0.7774, 0.3898, 0.7816, 0.3881, 0.7763, 0.3844, 0.7884, 0.3736, 0.788, 0.3775, 0.7939, 0.3747, 0.7913, 0.3786, 0.7939, 0.3747, 0.788, 0.3775, 0.7939, 0.3747, 0.7913, 0.3786, 0.7978, 0.3798, 0.7913, 0.3904, 0.7932, 0.388, 0.7875, 0.3848, 0.794, 0.3849, 0.7875, 0.3848, 0.7932, 0.388, 0.7875, 0.3848, 0.794, 0.3849, 0.7935, 0.3816, 0.7913, 0.3904, 0.7875, 0.3848, 0.7888, 0.3916, 0.7853, 0.3916, 0.7888, 0.3916, 0.7875, 0.3848, 0.2488, 0.7996, 0.2038, 0.8143, 0.2284, 0.8143, 0.2038, 0.8143, 0.2488, 0.7996, 0.1818, 0.7996, 0.1818, 0.7996, 0.2488, 0.7996, 0.2587, 0.7727, 0.1818, 0.7996, 0.2587, 0.7727, 0.1712, 0.7727, 0.2487, 0.7492, 0.1712, 0.7727, 0.2587, 0.7727, 0.1712, 0.7727, 0.2487, 0.7492, 0.1798, 0.7492, 0.2283, 0.7322, 0.1798, 0.7492, 0.2487, 0.7492, 0.1798, 0.7492, 0.2283, 0.7322, 0.2037, 0.7322, 0.1556, 0.8126, 0.0646, 0.8126, 0.1595, 0.7926, 0.0555, 0.7925, 0.1595, 0.7926, 0.0646, 0.8126, 0.1595, 0.7926, 0.0555, 0.7925, 0.0761, 0.7717, 0.0761, 0.7717, 0.1413, 0.7717, 0.1595, 0.7926, 0.1679, 0.8293, 0.1612, 0.8575, 0.1556, 0.8126, 0.1436, 0.8774, 0.1556, 0.8126, 0.1612, 0.8575, 0.1556, 0.8126, 0.1436, 0.8774, 0.1241, 0.8844, 0.1241, 0.8844, 0.1053, 0.8854, 0.1556, 0.8126, 0.0802, 0.8796, 0.1556, 0.8126, 0.1053, 0.8854, 0.1556, 0.8126, 0.0802, 0.8796, 0.0627, 0.8677, 0.0627, 0.8677, 0.0518, 0.8433, 0.1556, 0.8126, 0.0511, 0.8169, 0.1556, 0.8126, 0.0518, 0.8433, 0.1556, 0.8126, 0.0511, 0.8169, 0.0646, 0.8126, 0.9638, 0.6744, 0.9553, 0.6822, 0.9573, 0.6744, 0.9553, 0.6822, 0.9638, 0.6744, 0.963, 0.6843, 0.9727, 0.6745, 0.963, 0.6843, 0.9638, 0.6744, 0.963, 0.6843, 0.9727, 0.6745, 0.9729, 0.6818, 0.9819, 0.6795, 0.9729, 0.6818, 0.9727, 0.6745, 0.963, 0.6843, 0.9553, 0.6863, 0.9553, 0.6822, 0.9469, 0.6888, 0.9553, 0.6822, 0.9553, 0.6863, 0.9553, 0.6822, 0.9469, 0.6888, 0.947, 0.6837, 0.9446, 0.69, 0.947, 0.6837, 0.9469, 0.6888, 0.947, 0.6837, 0.9446, 0.69, 0.947, 0.6837, 0.9446, 0.69, 0.947, 0.6837, 0.9446, 0.69, 0.947, 0.6837, 0.9446, 0.69, 0.9491, 0.6897, 0.947, 0.6837, 0.9491, 0.6897, 0.9553, 0.6822, 0.9575, 0.6878, 0.9553, 0.6822, 0.9491, 0.6897, 0.9553, 0.6822, 0.9575, 0.6878, 0.9573, 0.6744, 0.9676, 0.6842, 0.9573, 0.6744, 0.9575, 0.6878, 0.9573, 0.6744, 0.9676, 0.6842, 0.968, 0.6745, 0.9783, 0.6811, 0.968, 0.6745, 0.9676, 0.6842, 0.968, 0.6745, 0.9783, 0.6811, 0.9774, 0.6746, 0.9856, 0.6791, 0.9774, 0.6746, 0.9783, 0.6811, 0.9774, 0.6746, 0.9856, 0.6791, 0.9841, 0.6746, 0.9881, 0.6783, 0.9841, 0.6746, 0.9856, 0.6791, 0.9841, 0.6746, 0.9881, 0.6783, 0.9864, 0.6746, 0.9881, 0.6783, 0.9864, 0.6746, 0.9881, 0.6783, 0.9864, 0.6746, 0.9881, 0.6783, 0.9864, 0.6746, 0.9841, 0.6746, 0.9864, 0.6746, 0.9881, 0.6783, 0.9856, 0.6791, 0.9841, 0.6746, 0.9881, 0.6783, 0.9841, 0.6746, 0.9856, 0.6791, 0.9808, 0.6746, 0.9819, 0.6795, 0.9808, 0.6746, 0.9856, 0.6791, 0.9808, 0.6746, 0.9819, 0.6795, 0.9727, 0.6745, 0.9305, 0.087, 0.9404, 0.086, 0.9266, 0.084, 0.9404, 0.086, 0.9305, 0.087, 0.9392, 0.0942, 0.9325, 0.0938, 0.9392, 0.0942, 0.9305, 0.087, 0.9392, 0.0942, 0.9325, 0.0938, 0.9349, 0.1016, 0.9321, 0.1009, 0.9349, 0.1016, 0.9325, 0.0938, 0.9349, 0.1016, 0.9321, 0.1009, 0.9302, 0.1075, 0.9326, 0.1114, 0.9349, 0.1016, 0.9302, 0.1075, 0.0915, 0.6499, 0.0956, 0.6283, 0.0913, 0.6278, 0.0956, 0.6283, 0.0915, 0.6499, 0.0954, 0.6502, 0.0952, 0.6628, 0.0954, 0.6502, 0.0915, 0.6499, 0.0915, 0.6499, 0.0916, 0.6548, 0.0952, 0.6628, 0.0901, 0.6686, 0.0952, 0.6628, 0.0916, 0.6548, 0.0952, 0.6628, 0.0901, 0.6686, 0.0951, 0.6784, 0.0875, 0.6791, 0.0951, 0.6784, 0.0901, 0.6686, 0.9302, 0.1075, 0.927, 0.1123, 0.9326, 0.1114, 0.9266, 0.084, 0.9061, 0.0806, 0.9212, 0.0852, 0.9079, 0.0834, 0.9212, 0.0852, 0.9061, 0.0806, 0.9212, 0.0852, 0.9079, 0.0834, 0.9174, 0.0903, 0.911, 0.0967, 0.9174, 0.0903, 0.9079, 0.0834, 0.9174, 0.0903, 0.911, 0.0967, 0.9155, 0.0973, 0.9124, 0.105, 0.9155, 0.0973, 0.911, 0.0967, 0.9155, 0.0973, 0.9124, 0.105, 0.9152, 0.1055, 0.913, 0.1103, 0.9152, 0.1055, 0.9124, 0.105, 0.9152, 0.1055, 0.913, 0.1103, 0.9162, 0.1107, 0.6216, 0.5414, 0.6216, 0.5445, 0.5698, 0.5411, 0.5698, 0.5445, 0.5698, 0.5411, 0.6216, 0.5445, 0.5698, 0.5411, 0.5698, 0.5445, 0.518, 0.5408, 0.518, 0.5445, 0.518, 0.5408, 0.5698, 0.5445, 0.518, 0.5408, 0.518, 0.5445, 0.4756, 0.5408, 0.3911, 0.5445, 0.4756, 0.5408, 0.518, 0.5445, 0.4756, 0.5408, 0.3911, 0.5445, 0.3917, 0.5432, 0.3386, 0.5445, 0.3917, 0.5432, 0.3911, 0.5445, 0.3917, 0.5432, 0.3386, 0.5445, 0.3418, 0.5437, 0.3211, 0.5429, 0.3418, 0.5437, 0.3386, 0.5445, 0.3418, 0.5437, 0.3211, 0.5429, 0.3195, 0.5415, 0.4265, 0.5413, 0.4756, 0.5408, 0.3917, 0.5432, 0.4756, 0.5408, 0.4265, 0.5413, 0.4606, 0.5365, 0.4349, 0.533, 0.4606, 0.5365, 0.4265, 0.5413, 0.4606, 0.5365, 0.4349, 0.533, 0.4539, 0.527, 0.438, 0.5209, 0.4539, 0.527, 0.4349, 0.533, 0.4539, 0.527, 0.438, 0.5209, 0.4601, 0.5087, 0.3911, 0.5168, 0.4601, 0.5087, 0.438, 0.5209, 0.4601, 0.5087, 0.3911, 0.5168, 0.4754, 0.4808, 0.3885, 0.4809, 0.4754, 0.4808, 0.3911, 0.5168, 0.4265, 0.5413, 0.3917, 0.5432, 0.3917, 0.5414, 0.3418, 0.5437, 0.3917, 0.5414, 0.3917, 0.5432, 0.3917, 0.5414, 0.3418, 0.5437, 0.3419, 0.5415, 0.3195, 0.5415, 0.3419, 0.5415, 0.3418, 0.5437, 0.4754, 0.4808, 0.487, 0.4869, 0.4727, 0.4957, 0.487, 0.4869, 0.4754, 0.4808, 0.5015, 0.4815, 0.5015, 0.4815, 0.5015, 0.4815, 0.4754, 0.4808, 0.5015, 0.4815, 0.5015, 0.4815, 0.5698, 0.4816, 0.5698, 0.4816, 0.5698, 0.4816, 0.5015, 0.4815, 0.5698, 0.4816, 0.5698, 0.4816, 0.6216, 0.4816, 0.6216, 0.4806, 0.6216, 0.4816, 0.5698, 0.4816, 0.4727, 0.4957, 0.4601, 0.5087, 0.4754, 0.4808, 0.3195, 0.5444, 0.3211, 0.5429, 0.3386, 0.5445, 0.3213, 0.5513, 0.3215, 0.5472, 0.3379, 0.5513, 0.3387, 0.5471, 0.3379, 0.5513, 0.3215, 0.5472, 0.3379, 0.5513, 0.3387, 0.5471, 0.3613, 0.5512, 0.3917, 0.5469, 0.3613, 0.5512, 0.3387, 0.5471, 0.3613, 0.5512, 0.3917, 0.5469, 0.3793, 0.5512, 0.4227, 0.5511, 0.3793, 0.5512, 0.3917, 0.5469, 0.3386, 0.5445, 0.3215, 0.5472, 0.3195, 0.5444, 0.3215, 0.5472, 0.3386, 0.5445, 0.3387, 0.5471, 0.3911, 0.5445, 0.3387, 0.5471, 0.3386, 0.5445, 0.3387, 0.5471, 0.3911, 0.5445, 0.3917, 0.5469, 0.5165, 0.5468, 0.3917, 0.5469, 0.3911, 0.5445, 0.3917, 0.5469, 0.5165, 0.5468, 0.4878, 0.5504, 0.518, 0.5504, 0.4878, 0.5504, 0.5165, 0.5468, 0.518, 0.5445, 0.5165, 0.5468, 0.3911, 0.5445, 0.5165, 0.5468, 0.518, 0.5445, 0.5698, 0.5469, 0.5698, 0.5445, 0.5698, 0.5469, 0.518, 0.5445, 0.5698, 0.5469, 0.5698, 0.5445, 0.6216, 0.5469, 0.6216, 0.5445, 0.6216, 0.5469, 0.5698, 0.5445, 0.6216, 0.5469, 0.6216, 0.5505, 0.5698, 0.5469, 0.5698, 0.5504, 0.5698, 0.5469, 0.6216, 0.5505, 0.5698, 0.5469, 0.5698, 0.5504, 0.5165, 0.5468, 0.518, 0.5504, 0.5165, 0.5468, 0.5698, 0.5504, 0.4878, 0.5504, 0.4227, 0.5511, 0.3917, 0.5469, 0.6135, 0.4829, 0.6135, 0.5365, 0.5698, 0.483, 0.5698, 0.5363, 0.5698, 0.483, 0.6135, 0.5365, 0.5698, 0.483, 0.5698, 0.5363, 0.5182, 0.4834, 0.518, 0.5363, 0.5182, 0.4834, 0.5698, 0.5363, 0.5182, 0.4834, 0.518, 0.5363, 0.4713, 0.5063, 0.463, 0.5284, 0.4713, 0.5063, 0.518, 0.5363, 0.4713, 0.5063, 0.481, 0.499, 0.5182, 0.4834, 0.4944, 0.4912, 0.5182, 0.4834, 0.481, 0.499, 0.518, 0.5363, 0.4645, 0.5306, 0.463, 0.5284, 0.4645, 0.5306, 0.518, 0.5363, 0.4756, 0.5354, 0.9331, 0.6795, 0.9332, 0.683, 0.9331, 0.6795, 0.9332, 0.683, 0.9331, 0.6795, 0.9334, 0.6941, 0.9334, 0.6923, 0.9334, 0.6941, 0.9331, 0.6795, 0.9332, 0.683, 0.9334, 0.6941, 0.9334, 0.6941, 0.9822, 0.6806, 0.9841, 0.6746, 0.9886, 0.6809, 0.9841, 0.6746, 0.9822, 0.6806, 0.9808, 0.6746, 0.9774, 0.6746, 0.9808, 0.6746, 0.9822, 0.6806, 0.9783, 0.6811, 0.9774, 0.6746, 0.9822, 0.6806, 0.9774, 0.6746, 0.9783, 0.6811, 0.9557, 0.675, 0.9553, 0.6863, 0.9557, 0.675, 0.9783, 0.6811, 0.9557, 0.675, 0.9553, 0.6863, 0.9492, 0.6759, 0.9483, 0.6874, 0.9492, 0.6759, 0.9553, 0.6863, 0.9492, 0.6759, 0.9483, 0.6874, 0.94, 0.6761, 0.9397, 0.69, 0.94, 0.6761, 0.9483, 0.6874, 0.94, 0.6761, 0.9397, 0.69, 0.9336, 0.6778, 0.9334, 0.6923, 0.9336, 0.6778, 0.9397, 0.69, 0.9336, 0.6778, 0.9334, 0.6923, 0.9331, 0.6795, 0.32, 0.5217, 0.3217, 0.5163, 0.342, 0.5209, 0.3392, 0.5167, 0.342, 0.5209, 0.3217, 0.5163, 0.342, 0.5209, 0.3392, 0.5167, 0.3917, 0.5209, 0.3911, 0.5168, 0.3917, 0.5209, 0.3392, 0.5167, 0.3917, 0.5209, 0.3911, 0.5168, 0.438, 0.5209, 0.3392, 0.5167, 0.3217, 0.5163, 0.341, 0.493, 0.325, 0.4809, 0.341, 0.493, 0.3217, 0.5163, 0.341, 0.493, 0.325, 0.4809, 0.3436, 0.4809, 0.341, 0.493, 0.3436, 0.4809, 0.3444, 0.4852, 0.3519, 0.4809, 0.3444, 0.4852, 0.3436, 0.4809, 0.5038, 0.4644, 0.5038, 0.4644, 0.5038, 0.4644, 0.5038, 0.4644, 0.5038, 0.4644, 0.5038, 0.4644, 0.9856, 0.6791, 0.9886, 0.6809, 0.9841, 0.6746, 0.9886, 0.6809, 0.9856, 0.6791, 0.9885, 0.683, 0.9843, 0.6799, 0.9885, 0.683, 0.9856, 0.6791, 0.9885, 0.683, 0.9843, 0.6799, 0.9885, 0.6848, 0.9843, 0.6799, 0.9885, 0.6848, 0.9843, 0.6799, 0.9885, 0.6848, 0.9843, 0.6799, 0.9862, 0.6831, 0.9862, 0.6831, 0.9885, 0.6848, 0.9885, 0.6848, 0.1294, 0.6478, 0.1453, 0.6499, 0.1477, 0.6435, 0.1453, 0.6499, 0.1294, 0.6478, 0.1298, 0.6529, 0.1095, 0.6559, 0.1298, 0.6529, 0.1294, 0.6478, 0.1298, 0.6529, 0.1095, 0.6559, 0.1126, 0.6601, 0.1095, 0.6895, 0.1126, 0.6601, 0.1095, 0.6559, 0.1126, 0.6601, 0.1095, 0.6895, 0.1125, 0.691, 0.1124, 0.7239, 0.1125, 0.691, 0.1095, 0.6895, 0.1095, 0.6895, 0.1094, 0.725, 0.1124, 0.7239, 0.1293, 0.7268, 0.1124, 0.7239, 0.1094, 0.725, 0.1124, 0.7239, 0.1293, 0.7268, 0.1297, 0.7256, 0.145, 0.7253, 0.1297, 0.7256, 0.1293, 0.7268, 0.1453, 0.6499, 0.1452, 0.6848, 0.1477, 0.6811, 0.145, 0.7253, 0.1477, 0.6811, 0.1452, 0.6848, 0.1477, 0.6811, 0.145, 0.7253, 0.146, 0.7272, 0.1293, 0.7268, 0.146, 0.7272, 0.145, 0.7253, 0.1477, 0.6435, 0.1453, 0.6499, 0.1477, 0.6811, 0.6216, 0.4602, 0.6216, 0.4806, 0.5698, 0.4602, 0.5698, 0.4816, 0.5698, 0.4602, 0.6216, 0.4806, 0.5698, 0.4602, 0.5698, 0.4816, 0.518, 0.4602, 0.5015, 0.4815, 0.518, 0.4602, 0.5698, 0.4816, 0.518, 0.4602, 0.5015, 0.4815, 0.4743, 0.4602, 0.4754, 0.4808, 0.4743, 0.4602, 0.5015, 0.4815, 0.4743, 0.4602, 0.4754, 0.4808, 0.3885, 0.4602, 0.3885, 0.4809, 0.3885, 0.4602, 0.4754, 0.4808, 0.3885, 0.4602, 0.3885, 0.4809, 0.3597, 0.4809, 0.3436, 0.4603, 0.3519, 0.4809, 0.3436, 0.4809, 0.3519, 0.4809, 0.3436, 0.4603, 0.3597, 0.4809, 0.3885, 0.4602, 0.3597, 0.4809, 0.3436, 0.4603, 0.3436, 0.4603, 0.3436, 0.4809, 0.325, 0.4607, 0.325, 0.4809, 0.325, 0.4607, 0.3436, 0.4809, 0.6216, 0.4816, 0.6135, 0.5365, 0.6135, 0.4829, 0.6135, 0.5365, 0.6216, 0.4816, 0.6216, 0.5393, 0.1782, 0.6225, 0.1576, 0.6288, 0.175, 0.6384, 0.158, 0.6431, 0.175, 0.6384, 0.1576, 0.6288, 0.175, 0.6384, 0.158, 0.6431, 0.1714, 0.6648, 0.1579, 0.6798, 0.1714, 0.6648, 0.158, 0.6431, 0.1714, 0.6648, 0.1579, 0.6798, 0.1712, 0.6787, 0.1712, 0.7304, 0.1712, 0.6787, 0.1579, 0.6798, 0.1579, 0.6798, 0.1578, 0.7295, 0.1712, 0.7304, 0.1578, 0.7438, 0.1712, 0.7304, 0.1578, 0.7295, 0.1712, 0.7304, 0.1578, 0.7438, 0.1712, 0.7469, 0.3195, 0.5415, 0.3217, 0.5384, 0.3419, 0.5415, 0.3425, 0.5385, 0.3419, 0.5415, 0.3217, 0.5384, 0.3419, 0.5415, 0.3425, 0.5385, 0.3909, 0.5387, 0.3914, 0.525, 0.3909, 0.5387, 0.3425, 0.5385, 0.3909, 0.5387, 0.3914, 0.525, 0.4314, 0.5328, 0.4346, 0.525, 0.4314, 0.5328, 0.3914, 0.525, 0.4314, 0.5328, 0.4346, 0.525, 0.438, 0.5209, 0.3914, 0.525, 0.438, 0.5209, 0.4346, 0.525, 0.438, 0.5209, 0.3914, 0.525, 0.3917, 0.5209, 0.342, 0.5209, 0.3917, 0.5209, 0.3914, 0.525, 0.3425, 0.5385, 0.3217, 0.5384, 0.3425, 0.5254, 0.3226, 0.5253, 0.3425, 0.5254, 0.3217, 0.5384, 0.3425, 0.5254, 0.3226, 0.5253, 0.342, 0.5209, 0.32, 0.5217, 0.342, 0.5209, 0.3226, 0.5253, 0.3914, 0.525, 0.3425, 0.5254, 0.342, 0.5209, 0.3425, 0.5254, 0.3914, 0.525, 0.3425, 0.5385, 0.3217, 0.5384, 0.32, 0.5217, 0.3226, 0.5253, 0.32, 0.5217, 0.3217, 0.5384, 0.3195, 0.5415, 0.3909, 0.5387, 0.3917, 0.5414, 0.3419, 0.5415, 0.3917, 0.5414, 0.3909, 0.5387, 0.4238, 0.5389, 0.4314, 0.5328, 0.4238, 0.5389, 0.3909, 0.5387, 0.4238, 0.5389, 0.4314, 0.5328, 0.4349, 0.533, 0.438, 0.5209, 0.4349, 0.533, 0.4314, 0.5328, 0.4238, 0.5389, 0.4265, 0.5413, 0.3917, 0.5414, 0.4265, 0.5413, 0.4238, 0.5389, 0.4349, 0.533, 0.341, 0.493, 0.3444, 0.5008, 0.3392, 0.5167, 0.3517, 0.5042, 0.3392, 0.5167, 0.3444, 0.5008, 0.3392, 0.5167, 0.3517, 0.5042, 0.3601, 0.5042, 0.3392, 0.5167, 0.3601, 0.5042, 0.3911, 0.5168, 0.3676, 0.5008, 0.3911, 0.5168, 0.3601, 0.5042, 0.3911, 0.5168, 0.3676, 0.5008, 0.3712, 0.493, 0.3885, 0.4809, 0.3676, 0.4852, 0.3597, 0.4809, 0.3676, 0.4852, 0.3885, 0.4809, 0.3712, 0.493, 0.3911, 0.5168, 0.3712, 0.493, 0.3885, 0.4809, 0.2284, 0.8143, 0.2038, 0.8143, 0.2488, 0.7996, 0.1818, 0.7996, 0.2488, 0.7996, 0.2038, 0.8143, 0.2488, 0.7996, 0.1818, 0.7996, 0.2587, 0.7727, 0.1712, 0.7727, 0.2587, 0.7727, 0.1818, 0.7996, 0.2587, 0.7727, 0.1712, 0.7727, 0.2487, 0.7492, 0.1798, 0.7492, 0.2487, 0.7492, 0.1712, 0.7727, 0.2487, 0.7492, 0.1798, 0.7492, 0.2283, 0.7322, 0.2037, 0.7322, 0.2283, 0.7322, 0.1798, 0.7492, 0.0761, 0.7717, 0.0555, 0.7925, 0.1595, 0.7926, 0.0646, 0.8126, 0.1595, 0.7926, 0.0555, 0.7925, 0.1595, 0.7926, 0.0646, 0.8126, 0.1556, 0.8126, 0.0761, 0.7717, 0.1595, 0.7926, 0.1413, 0.7717, 0.1241, 0.8844, 0.1436, 0.8774, 0.1556, 0.8126, 0.1612, 0.8575, 0.1556, 0.8126, 0.1436, 0.8774, 0.1556, 0.8126, 0.1612, 0.8575, 0.1679, 0.8293, 0.0627, 0.8677, 0.0802, 0.8796, 0.1556, 0.8126, 0.1053, 0.8854, 0.1556, 0.8126, 0.0802, 0.8796, 0.1556, 0.8126, 0.1053, 0.8854, 0.1241, 0.8844, 0.0646, 0.8126, 0.0511, 0.8169, 0.1556, 0.8126, 0.0518, 0.8433, 0.1556, 0.8126, 0.0511, 0.8169, 0.1556, 0.8126, 0.0518, 0.8433, 0.0627, 0.8677, 0.9727, 0.6745, 0.9729, 0.6818, 0.9819, 0.6795, 0.9729, 0.6818, 0.9727, 0.6745, 0.963, 0.6843, 0.9638, 0.6744, 0.963, 0.6843, 0.9727, 0.6745, 0.963, 0.6843, 0.9638, 0.6744, 0.9553, 0.6822, 0.9573, 0.6744, 0.9553, 0.6822, 0.9638, 0.6744, 0.9727, 0.6745, 0.9819, 0.6795, 0.9808, 0.6746, 0.9856, 0.6791, 0.9808, 0.6746, 0.9819, 0.6795, 0.9808, 0.6746, 0.9856, 0.6791, 0.9841, 0.6746, 0.9881, 0.6783, 0.9841, 0.6746, 0.9856, 0.6791, 0.9841, 0.6746, 0.9881, 0.6783, 0.9864, 0.6746, 0.9864, 0.6746, 0.9864, 0.6746, 0.9881, 0.6783, 0.947, 0.6837, 0.9446, 0.69, 0.9446, 0.69, 0.9446, 0.69, 0.947, 0.6837, 0.9491, 0.6897, 0.9553, 0.6822, 0.9491, 0.6897, 0.947, 0.6837, 0.9491, 0.6897, 0.9553, 0.6822, 0.9575, 0.6878, 0.9573, 0.6744, 0.9575, 0.6878, 0.9553, 0.6822, 0.9575, 0.6878, 0.9573, 0.6744, 0.9676, 0.6842, 0.968, 0.6745, 0.9676, 0.6842, 0.9573, 0.6744, 0.9676, 0.6842, 0.968, 0.6745, 0.9783, 0.6811, 0.9774, 0.6746, 0.9783, 0.6811, 0.968, 0.6745, 0.9783, 0.6811, 0.9774, 0.6746, 0.9856, 0.6791, 0.9841, 0.6746, 0.9856, 0.6791, 0.9774, 0.6746, 0.9856, 0.6791, 0.9841, 0.6746, 0.9881, 0.6783, 0.9864, 0.6746, 0.9881, 0.6783, 0.9841, 0.6746, 0.9881, 0.6783, 0.9864, 0.6746, 0.9881, 0.6783, 0.947, 0.6837, 0.9446, 0.69, 0.947, 0.6837, 0.9469, 0.6888, 0.947, 0.6837, 0.9446, 0.69, 0.947, 0.6837, 0.9469, 0.6888, 0.9553, 0.6822, 0.9553, 0.6863, 0.9553, 0.6822, 0.9469, 0.6888, 0.9553, 0.6822, 0.9553, 0.6863, 0.963, 0.6843, 0.9302, 0.1075, 0.9321, 0.1009, 0.9349, 0.1016, 0.9325, 0.0938, 0.9349, 0.1016, 0.9321, 0.1009, 0.9349, 0.1016, 0.9325, 0.0938, 0.9392, 0.0942, 0.9305, 0.087, 0.9392, 0.0942, 0.9325, 0.0938, 0.9392, 0.0942, 0.9305, 0.087, 0.9404, 0.086, 0.9266, 0.084, 0.9404, 0.086, 0.9305, 0.087, 0.9349, 0.1016, 0.9326, 0.1114, 0.9302, 0.1075, 0.927, 0.1123, 0.9302, 0.1075, 0.9326, 0.1114, 0.0913, 0.6278, 0.0956, 0.6283, 0.0915, 0.6499, 0.0954, 0.6502, 0.0915, 0.6499, 0.0956, 0.6283, 0.0915, 0.6499, 0.0954, 0.6502, 0.0952, 0.6628, 0.0901, 0.6686, 0.0951, 0.6784, 0.0875, 0.6791, 0.0951, 0.6784, 0.0901, 0.6686, 0.0952, 0.6628, 0.0916, 0.6548, 0.0952, 0.6628, 0.0901, 0.6686, 0.0952, 0.6628, 0.0916, 0.6548, 0.0915, 0.6499, 0.9212, 0.0852, 0.9061, 0.0806, 0.9266, 0.084, 0.9061, 0.0806, 0.9212, 0.0852, 0.9079, 0.0834, 0.9174, 0.0903, 0.9079, 0.0834, 0.9212, 0.0852, 0.9079, 0.0834, 0.9174, 0.0903, 0.911, 0.0967, 0.9155, 0.0973, 0.911, 0.0967, 0.9174, 0.0903, 0.911, 0.0967, 0.9155, 0.0973, 0.9124, 0.105, 0.9152, 0.1055, 0.9124, 0.105, 0.9155, 0.0973, 0.9124, 0.105, 0.9152, 0.1055, 0.9162, 0.1107, 0.913, 0.1103, 0.9124, 0.105, 0.9162, 0.1107, 0.3195, 0.5415, 0.3211, 0.5429, 0.3418, 0.5437, 0.3386, 0.5445, 0.3418, 0.5437, 0.3211, 0.5429, 0.3418, 0.5437, 0.3386, 0.5445, 0.3917, 0.5432, 0.3911, 0.5445, 0.3917, 0.5432, 0.3386, 0.5445, 0.3917, 0.5432, 0.3911, 0.5445, 0.4756, 0.5408, 0.518, 0.5445, 0.4756, 0.5408, 0.3911, 0.5445, 0.4756, 0.5408, 0.518, 0.5445, 0.518, 0.5408, 0.5698, 0.5445, 0.518, 0.5408, 0.518, 0.5445, 0.518, 0.5408, 0.5698, 0.5445, 0.5698, 0.5411, 0.6216, 0.5445, 0.5698, 0.5411, 0.5698, 0.5445, 0.5698, 0.5411, 0.6216, 0.5445, 0.6216, 0.5414, 0.3418, 0.5437, 0.3419, 0.5415, 0.3195, 0.5415, 0.3419, 0.5415, 0.3418, 0.5437, 0.3917, 0.5414, 0.3917, 0.5432, 0.3917, 0.5414, 0.3418, 0.5437, 0.3917, 0.5414, 0.3917, 0.5432, 0.4265, 0.5413, 0.4756, 0.5408, 0.4265, 0.5413, 0.3917, 0.5432, 0.4265, 0.5413, 0.4756, 0.5408, 0.4606, 0.5365, 0.4265, 0.5413, 0.4606, 0.5365, 0.4349, 0.533, 0.4539, 0.527, 0.4349, 0.533, 0.4606, 0.5365, 0.4349, 0.533, 0.4539, 0.527, 0.438, 0.5209, 0.4601, 0.5087, 0.438, 0.5209, 0.4539, 0.527, 0.438, 0.5209, 0.4601, 0.5087, 0.3911, 0.5168, 0.4754, 0.4808, 0.3911, 0.5168, 0.4601, 0.5087, 0.3911, 0.5168, 0.4754, 0.4808, 0.3885, 0.4809, 0.438, 0.5209, 0.3911, 0.5168, 0.3917, 0.5209, 0.3392, 0.5167, 0.3917, 0.5209, 0.3911, 0.5168, 0.3917, 0.5209, 0.3392, 0.5167, 0.342, 0.5209, 0.3217, 0.5163, 0.342, 0.5209, 0.3392, 0.5167, 0.342, 0.5209, 0.3217, 0.5163, 0.32, 0.5217, 0.3712, 0.493, 0.3676, 0.5008, 0.3911, 0.5168, 0.3601, 0.5042, 0.3911, 0.5168, 0.3676, 0.5008, 0.3911, 0.5168, 0.3601, 0.5042, 0.3392, 0.5167, 0.3517, 0.5042, 0.3392, 0.5167, 0.3601, 0.5042, 0.3392, 0.5167, 0.3517, 0.5042, 0.3444, 0.5008, 0.3885, 0.4809, 0.3712, 0.493, 0.3911, 0.5168, 0.3712, 0.493, 0.3885, 0.4809, 0.3676, 0.4852, 0.3597, 0.4809, 0.3676, 0.4852, 0.3885, 0.4809, 0.5698, 0.4816, 0.6216, 0.4816, 0.6216, 0.4806, 0.6216, 0.4816, 0.5698, 0.4816, 0.5698, 0.4816, 0.5015, 0.4815, 0.5698, 0.4816, 0.5698, 0.4816, 0.5698, 0.4816, 0.5015, 0.4815, 0.5015, 0.4815, 0.4754, 0.4808, 0.5015, 0.4815, 0.5015, 0.4815, 0.5015, 0.4815, 0.4754, 0.4808, 0.487, 0.4869, 0.4727, 0.4957, 0.487, 0.4869, 0.4754, 0.4808, 0.4727, 0.4957, 0.4754, 0.4808, 0.4601, 0.5087, 0.3195, 0.5444, 0.3386, 0.5445, 0.3211, 0.5429, 0.3436, 0.4809, 0.325, 0.4809, 0.341, 0.493, 0.3217, 0.5163, 0.341, 0.493, 0.325, 0.4809, 0.341, 0.493, 0.3217, 0.5163, 0.3392, 0.5167, 0.341, 0.493, 0.3444, 0.4852, 0.3436, 0.4809, 0.3519, 0.4809, 0.3436, 0.4809, 0.3444, 0.4852, 0.3379, 0.5513, 0.3215, 0.5472, 0.3213, 0.5513, 0.3215, 0.5472, 0.3379, 0.5513, 0.3387, 0.5471, 0.3613, 0.5512, 0.3387, 0.5471, 0.3379, 0.5513, 0.3387, 0.5471, 0.3613, 0.5512, 0.3917, 0.5469, 0.3793, 0.5512, 0.3917, 0.5469, 0.3613, 0.5512, 0.3917, 0.5469, 0.3793, 0.5512, 0.4227, 0.5511, 0.3195, 0.5444, 0.3215, 0.5472, 0.3386, 0.5445, 0.3387, 0.5471, 0.3386, 0.5445, 0.3215, 0.5472, 0.3386, 0.5445, 0.3387, 0.5471, 0.3911, 0.5445, 0.3917, 0.5469, 0.3911, 0.5445, 0.3387, 0.5471, 0.3911, 0.5445, 0.3917, 0.5469, 0.5165, 0.5468, 0.4878, 0.5504, 0.5165, 0.5468, 0.3917, 0.5469, 0.5165, 0.5468, 0.4878, 0.5504, 0.518, 0.5504, 0.3911, 0.5445, 0.5165, 0.5468, 0.518, 0.5445, 0.5698, 0.5469, 0.518, 0.5445, 0.5165, 0.5468, 0.518, 0.5445, 0.5698, 0.5469, 0.5698, 0.5445, 0.6216, 0.5469, 0.5698, 0.5445, 0.5698, 0.5469, 0.5698, 0.5445, 0.6216, 0.5469, 0.6216, 0.5445, 0.5698, 0.5469, 0.6216, 0.5505, 0.6216, 0.5469, 0.6216, 0.5505, 0.5698, 0.5469, 0.5698, 0.5504, 0.5165, 0.5468, 0.5698, 0.5504, 0.5698, 0.5469, 0.5698, 0.5504, 0.5165, 0.5468, 0.518, 0.5504, 0.3917, 0.5469, 0.4227, 0.5511, 0.4878, 0.5504, 0.518, 0.5363, 0.4713, 0.5063, 0.463, 0.5284, 0.4713, 0.5063, 0.518, 0.5363, 0.5182, 0.4834, 0.5698, 0.5363, 0.5182, 0.4834, 0.518, 0.5363, 0.5182, 0.4834, 0.5698, 0.5363, 0.5698, 0.483, 0.6135, 0.5365, 0.5698, 0.483, 0.5698, 0.5363, 0.5698, 0.483, 0.6135, 0.5365, 0.6135, 0.4829, 0.463, 0.5284, 0.4645, 0.5306, 0.518, 0.5363, 0.4756, 0.5354, 0.518, 0.5363, 0.4645, 0.5306, 0.481, 0.499, 0.5182, 0.4834, 0.4944, 0.4912, 0.5182, 0.4834, 0.481, 0.499, 0.4713, 0.5063, 0.9334, 0.6941, 0.9334, 0.6941, 0.9332, 0.683, 0.9331, 0.6795, 0.9332, 0.683, 0.9334, 0.6941, 0.9332, 0.683, 0.9331, 0.6795, 0.9331, 0.6795, 0.9334, 0.6923, 0.9331, 0.6795, 0.9334, 0.6941, 0.9331, 0.6795, 0.9334, 0.6923, 0.9336, 0.6778, 0.9397, 0.69, 0.9336, 0.6778, 0.9334, 0.6923, 0.9336, 0.6778, 0.9397, 0.69, 0.94, 0.6761, 0.9483, 0.6874, 0.94, 0.6761, 0.9397, 0.69, 0.94, 0.6761, 0.9483, 0.6874, 0.9492, 0.6759, 0.9553, 0.6863, 0.9492, 0.6759, 0.9483, 0.6874, 0.9492, 0.6759, 0.9553, 0.6863, 0.9557, 0.675, 0.9783, 0.6811, 0.9557, 0.675, 0.9553, 0.6863, 0.9557, 0.675, 0.9783, 0.6811, 0.9774, 0.6746, 0.9822, 0.6806, 0.9774, 0.6746, 0.9783, 0.6811, 0.9774, 0.6746, 0.9822, 0.6806, 0.9808, 0.6746, 0.9841, 0.6746, 0.9808, 0.6746, 0.9822, 0.6806, 0.9886, 0.6809, 0.9841, 0.6746, 0.9822, 0.6806, 0.5038, 0.4644, 0.5038, 0.4644, 0.5038, 0.4644, 0.5038, 0.4644, 0.5038, 0.4644, 0.5038, 0.4644, 0.9841, 0.6746, 0.9886, 0.6809, 0.9856, 0.6791, 0.9885, 0.683, 0.9856, 0.6791, 0.9886, 0.6809, 0.9856, 0.6791, 0.9885, 0.683, 0.9843, 0.6799, 0.9885, 0.6848, 0.9843, 0.6799, 0.9885, 0.683, 0.9843, 0.6799, 0.9885, 0.6848, 0.9843, 0.6799, 0.9862, 0.6831, 0.9843, 0.6799, 0.9885, 0.6848, 0.9862, 0.6831, 0.9885, 0.6848, 0.9885, 0.6848, 0.1477, 0.6435, 0.1453, 0.6499, 0.1294, 0.6478, 0.1298, 0.6529, 0.1294, 0.6478, 0.1453, 0.6499, 0.1294, 0.6478, 0.1298, 0.6529, 0.1095, 0.6559, 0.1126, 0.6601, 0.1095, 0.6559, 0.1298, 0.6529, 0.1095, 0.6559, 0.1126, 0.6601, 0.1095, 0.6895, 0.1125, 0.691, 0.1095, 0.6895, 0.1126, 0.6601, 0.1095, 0.6895, 0.1125, 0.691, 0.1124, 0.7239, 0.1124, 0.7239, 0.1094, 0.725, 0.1095, 0.6895, 0.1094, 0.725, 0.1124, 0.7239, 0.1293, 0.7268, 0.1297, 0.7256, 0.1293, 0.7268, 0.1124, 0.7239, 0.1293, 0.7268, 0.1297, 0.7256, 0.145, 0.7253, 0.145, 0.7253, 0.146, 0.7272, 0.1293, 0.7268, 0.146, 0.7272, 0.145, 0.7253, 0.1477, 0.6811, 0.1452, 0.6848, 0.1477, 0.6811, 0.145, 0.7253, 0.1477, 0.6811, 0.1452, 0.6848, 0.1453, 0.6499, 0.1477, 0.6435, 0.1477, 0.6811, 0.1453, 0.6499, 0.5698, 0.4602, 0.6216, 0.4806, 0.6216, 0.4602, 0.6216, 0.4806, 0.5698, 0.4602, 0.5698, 0.4816, 0.518, 0.4602, 0.5698, 0.4816, 0.5698, 0.4602, 0.5698, 0.4816, 0.518, 0.4602, 0.5015, 0.4815, 0.4743, 0.4602, 0.5015, 0.4815, 0.518, 0.4602, 0.5015, 0.4815, 0.4743, 0.4602, 0.4754, 0.4808, 0.3885, 0.4602, 0.4754, 0.4808, 0.4743, 0.4602, 0.4754, 0.4808, 0.3885, 0.4602, 0.3885, 0.4809, 0.3597, 0.4809, 0.3885, 0.4809, 0.3885, 0.4602, 0.3436, 0.4603, 0.3597, 0.4809, 0.3885, 0.4602, 0.3597, 0.4809, 0.3436, 0.4603, 0.3519, 0.4809, 0.3436, 0.4809, 0.3519, 0.4809, 0.3436, 0.4603, 0.3436, 0.4603, 0.325, 0.4607, 0.3436, 0.4809, 0.325, 0.4809, 0.3436, 0.4809, 0.325, 0.4607, 0.6216, 0.4816, 0.6135, 0.5365, 0.6216, 0.5393, 0.6135, 0.5365, 0.6216, 0.4816, 0.6135, 0.4829, 0.175, 0.6384, 0.1576, 0.6288, 0.1782, 0.6225, 0.1576, 0.6288, 0.175, 0.6384, 0.158, 0.6431, 0.1714, 0.6648, 0.158, 0.6431, 0.175, 0.6384, 0.158, 0.6431, 0.1714, 0.6648, 0.1579, 0.6798, 0.1712, 0.6787, 0.1579, 0.6798, 0.1714, 0.6648, 0.1579, 0.6798, 0.1712, 0.6787, 0.1712, 0.7304, 0.1712, 0.7469, 0.1578, 0.7438, 0.1712, 0.7304, 0.1578, 0.7295, 0.1712, 0.7304, 0.1578, 0.7438, 0.1712, 0.7304, 0.1578, 0.7295, 0.1579, 0.6798, 0.3419, 0.5415, 0.3217, 0.5384, 0.3195, 0.5415, 0.3217, 0.5384, 0.3419, 0.5415, 0.3425, 0.5385, 0.3909, 0.5387, 0.3425, 0.5385, 0.3419, 0.5415, 0.3425, 0.5385, 0.3909, 0.5387, 0.3914, 0.525, 0.4314, 0.5328, 0.3914, 0.525, 0.3909, 0.5387, 0.3914, 0.525, 0.4314, 0.5328, 0.4346, 0.525, 0.438, 0.5209, 0.4346, 0.525, 0.4314, 0.5328, 0.4346, 0.525, 0.438, 0.5209, 0.3914, 0.525, 0.3917, 0.5209, 0.3914, 0.525, 0.438, 0.5209, 0.3914, 0.525, 0.3917, 0.5209, 0.342, 0.5209, 0.3425, 0.5254, 0.3217, 0.5384, 0.3425, 0.5385, 0.3217, 0.5384, 0.3425, 0.5254, 0.3226, 0.5253, 0.342, 0.5209, 0.3226, 0.5253, 0.3425, 0.5254, 0.3226, 0.5253, 0.342, 0.5209, 0.32, 0.5217, 0.3425, 0.5385, 0.3914, 0.525, 0.3425, 0.5254, 0.342, 0.5209, 0.3425, 0.5254, 0.3914, 0.525, 0.3217, 0.5384, 0.32, 0.5217, 0.3195, 0.5415, 0.32, 0.5217, 0.3217, 0.5384, 0.3226, 0.5253, 0.4314, 0.5328, 0.4349, 0.533, 0.438, 0.5209, 0.4349, 0.533, 0.4314, 0.5328, 0.4238, 0.5389, 0.3909, 0.5387, 0.4238, 0.5389, 0.4314, 0.5328, 0.4238, 0.5389, 0.3909, 0.5387, 0.3917, 0.5414, 0.3419, 0.5415, 0.3917, 0.5414, 0.3909, 0.5387, 0.4238, 0.5389, 0.4265, 0.5413, 0.4349, 0.533, 0.4265, 0.5413, 0.4238, 0.5389, 0.3917, 0.5414, 0.3392, 0.5167, 0.3444, 0.5008, 0.341, 0.493, 0.9491, 0.6897, 0.9491, 0.6897, 0.9446, 0.69, 0.9491, 0.6897, 0.9491, 0.6897, 0.9575, 0.6878, 0.9575, 0.6878, 0.9575, 0.6878, 0.9491, 0.6897, 0.9575, 0.6878, 0.9575, 0.6878, 0.9676, 0.6842, 0.9446, 0.69, 0.9428, 0.6913, 0.9491, 0.6897, 0.9428, 0.6913, 0.9446, 0.69, 0.9428, 0.6913, 0.9446, 0.69, 0.9428, 0.6913, 0.9446, 0.69, 0.9428, 0.6913, 0.9446, 0.69, 0.9446, 0.69, 0.9469, 0.6888, 0.9446, 0.69, 0.9446, 0.69, 0.9446, 0.69, 0.9469, 0.6888, 0.9553, 0.6863, 0.9553, 0.6863, 0.9553, 0.6863, 0.9469, 0.6888, 0.9553, 0.6863, 0.9553, 0.6863, 0.963, 0.6843, 0.963, 0.6843, 0.963, 0.6843, 0.9553, 0.6863, 0.963, 0.6843, 0.963, 0.6843, 0.9729, 0.6818, 0.9729, 0.6818, 0.9729, 0.6818, 0.963, 0.6843, 0.9729, 0.6818, 0.9729, 0.6818, 0.9822, 0.6806, 0.9819, 0.6795, 0.9822, 0.6806, 0.9729, 0.6818, 0.9822, 0.6806, 0.9819, 0.6795, 0.9881, 0.6783, 0.9856, 0.6791, 0.9881, 0.6783, 0.9819, 0.6795, 0.9881, 0.6783, 0.9856, 0.6791, 0.9903, 0.6785, 0.9881, 0.6783, 0.9903, 0.6785, 0.9856, 0.6791, 0.9903, 0.6785, 0.9881, 0.6783, 0.9881, 0.6783, 0.9903, 0.6785, 0.9881, 0.6783, 0.9903, 0.6785, 0.9856, 0.6791, 0.9903, 0.6785, 0.9881, 0.6783, 0.9903, 0.6785, 0.9856, 0.6791, 0.987, 0.6796, 0.9783, 0.6811, 0.987, 0.6796, 0.9856, 0.6791, 0.987, 0.6796, 0.9783, 0.6811, 0.9783, 0.6811, 0.9676, 0.6842, 0.9783, 0.6811, 0.9783, 0.6811, 0.9783, 0.6811, 0.9676, 0.6842, 0.9676, 0.6842, 0.9575, 0.6878, 0.9676, 0.6842, 0.9676, 0.6842, 0.9404, 0.6944, 0.94, 0.6954, 0.9404, 0.6944, 0.94, 0.6954, 0.9404, 0.6944, 0.9416, 0.6941, 0.9431, 0.693, 0.9416, 0.6941, 0.9404, 0.6944, 0.9416, 0.6941, 0.9431, 0.693, 0.949, 0.6915, 0.9491, 0.6897, 0.949, 0.6915, 0.9431, 0.693, 0.949, 0.6915, 0.9491, 0.6897, 0.9572, 0.689, 0.9575, 0.6878, 0.9572, 0.689, 0.9491, 0.6897, 0.9572, 0.689, 0.9575, 0.6878, 0.9635, 0.687, 0.9635, 0.687, 0.9635, 0.687, 0.9575, 0.6878, 0.9635, 0.687, 0.9635, 0.687, 0.9694, 0.6859, 0.9684, 0.6856, 0.9694, 0.6859, 0.9635, 0.687, 0.9694, 0.6859, 0.9684, 0.6856, 0.9724, 0.6856, 0.9708, 0.6857, 0.9724, 0.6856, 0.9684, 0.6856, 0.9724, 0.6856, 0.9708, 0.6857, 0.9708, 0.6857, 0.9724, 0.6856, 0.9708, 0.6857, 0.9724, 0.6856, 0.9694, 0.6859, 0.9724, 0.6856, 0.9708, 0.6857, 0.9724, 0.6856, 0.9694, 0.6859, 0.9694, 0.687, 0.9633, 0.6882, 0.9694, 0.687, 0.9694, 0.6859, 0.9694, 0.687, 0.9633, 0.6882, 0.9633, 0.6882, 0.9562, 0.6905, 0.9633, 0.6882, 0.9633, 0.6882, 0.9633, 0.6882, 0.9562, 0.6905, 0.9562, 0.6905, 0.9485, 0.6925, 0.9562, 0.6905, 0.9562, 0.6905, 0.9562, 0.6905, 0.9485, 0.6925, 0.9475, 0.6934, 0.9416, 0.6941, 0.9475, 0.6934, 0.9485, 0.6925, 0.9475, 0.6934, 0.9416, 0.6941, 0.9404, 0.6944, 0.9404, 0.6944, 0.9404, 0.6944, 0.9416, 0.6941, 0.1907, 0.7352, 0.2113, 0.7282, 0.2149, 0.7763, 0.2369, 0.7339, 0.2149, 0.7763, 0.2113, 0.7282, 0.2149, 0.7763, 0.2369, 0.7339, 0.2515, 0.7503, 0.2149, 0.7763, 0.176, 0.7542, 0.1907, 0.7352, 0.176, 0.7542, 0.2149, 0.7763, 0.1732, 0.7748, 0.1781, 0.7903, 0.1732, 0.7748, 0.2149, 0.7763, 0.2149, 0.7763, 0.1902, 0.8053, 0.1781, 0.7903, 0.1902, 0.8053, 0.2149, 0.7763, 0.2066, 0.8129, 0.2287, 0.8129, 0.2066, 0.8129, 0.2149, 0.7763, 0.2149, 0.7763, 0.2431, 0.8053, 0.2287, 0.8129, 0.2431, 0.8053, 0.2149, 0.7763, 0.2519, 0.7905, 0.2562, 0.7712, 0.2519, 0.7905, 0.2149, 0.7763, 0.2515, 0.7503, 0.2562, 0.7712, 0.2149, 0.7763, 0.9684, 0.6856, 0.9676, 0.6832, 0.9701, 0.6832, 0.9676, 0.6832, 0.9684, 0.6856, 0.9626, 0.6831, 0.9635, 0.687, 0.9626, 0.6831, 0.9684, 0.6856, 0.9626, 0.6831, 0.9635, 0.687, 0.9575, 0.6831, 0.9575, 0.6878, 0.9575, 0.6831, 0.9635, 0.687, 0.9575, 0.6831, 0.9575, 0.6878, 0.9507, 0.683, 0.9491, 0.6897, 0.9507, 0.683, 0.9575, 0.6878, 0.9507, 0.683, 0.9491, 0.6897, 0.9445, 0.683, 0.9431, 0.693, 0.9445, 0.683, 0.9491, 0.6897, 0.9445, 0.683, 0.9431, 0.693, 0.9422, 0.6829, 0.9404, 0.6944, 0.9422, 0.6829, 0.9431, 0.693, 0.9422, 0.6829, 0.9404, 0.6944, 0.9416, 0.6941, 0.9684, 0.6856, 0.9701, 0.6832, 0.9708, 0.6857, 0.9701, 0.6832, 0.9708, 0.6857, 0.9701, 0.6832, 0.9708, 0.6857, 0.9701, 0.6832, 0.9708, 0.6857, 0.9676, 0.6832, 0.9708, 0.6857, 0.9701, 0.6832, 0.9708, 0.6857, 0.9676, 0.6832, 0.9694, 0.6859, 0.9626, 0.6831, 0.9694, 0.6859, 0.9676, 0.6832, 0.9694, 0.6859, 0.9626, 0.6831, 0.9633, 0.6882, 0.9563, 0.6831, 0.9633, 0.6882, 0.9626, 0.6831, 0.9633, 0.6882, 0.9563, 0.6831, 0.9562, 0.6905, 0.9495, 0.683, 0.9562, 0.6905, 0.9563, 0.6831, 0.9562, 0.6905, 0.9495, 0.683, 0.9485, 0.6925, 0.9445, 0.683, 0.9485, 0.6925, 0.9495, 0.683, 0.9485, 0.6925, 0.9445, 0.683, 0.9416, 0.6941, 0.9422, 0.6829, 0.9416, 0.6941, 0.9445, 0.683, 0.0961, 0.6961, 0.0962, 0.6668, 0.0872, 0.6686, 0.0962, 0.6668, 0.0961, 0.6961, 0.099, 0.6945, 0.1024, 0.7266, 0.099, 0.6945, 0.0961, 0.6961, 0.099, 0.6945, 0.1024, 0.7266, 0.102, 0.6932, 0.1095, 0.6895, 0.102, 0.6932, 0.1024, 0.7266, 0.102, 0.6932, 0.1095, 0.6895, 0.1095, 0.6559, 0.0869, 0.7052, 0.0961, 0.6961, 0.0872, 0.6686, 0.0961, 0.6961, 0.0869, 0.7052, 0.1024, 0.7266, 0.0865, 0.7313, 0.1024, 0.7266, 0.0869, 0.7052, 0.1024, 0.7266, 0.0865, 0.7313, 0.0864, 0.745, 0.0864, 0.745, 0.1162, 0.7408, 0.1024, 0.7266, 0.1094, 0.725, 0.1024, 0.7266, 0.1162, 0.7408, 0.1024, 0.7266, 0.1094, 0.725, 0.1095, 0.6895, 0.1094, 0.725, 0.1162, 0.7408, 0.1293, 0.7268, 0.1379, 0.7419, 0.1293, 0.7268, 0.1162, 0.7408, 0.1293, 0.7268, 0.1379, 0.7419, 0.146, 0.7272, 0.1578, 0.7438, 0.146, 0.7272, 0.1379, 0.7419, 0.146, 0.7272, 0.1578, 0.7438, 0.1578, 0.7295, 0.1579, 0.6798, 0.146, 0.7272, 0.1578, 0.7295, 0.146, 0.7272, 0.1579, 0.6798, 0.1477, 0.6811, 0.1477, 0.6435, 0.1477, 0.6811, 0.1579, 0.6798, 0.1477, 0.6435, 0.1576, 0.6288, 0.1281, 0.6412, 0.1576, 0.6288, 0.1477, 0.6435, 0.158, 0.6431, 0.1579, 0.6798, 0.158, 0.6431, 0.1477, 0.6435, 0.1095, 0.6559, 0.1096, 0.6497, 0.1076, 0.6509, 0.1096, 0.6497, 0.1095, 0.6559, 0.124, 0.6428, 0.1294, 0.6478, 0.124, 0.6428, 0.1095, 0.6559, 0.124, 0.6428, 0.1294, 0.6478, 0.1281, 0.6412, 0.1477, 0.6435, 0.1281, 0.6412, 0.1294, 0.6478, 0.1076, 0.6509, 0.1025, 0.6536, 0.1095, 0.6559, 0.102, 0.6932, 0.1095, 0.6559, 0.1025, 0.6536, 0.099, 0.6945, 0.1, 0.6568, 0.0962, 0.6668, 0.1, 0.6568, 0.099, 0.6945, 0.1025, 0.6536, 0.102, 0.6932, 0.1025, 0.6536, 0.099, 0.6945, 0.3517, 0.5042, 0.3529, 0.5021, 0.3599, 0.5021, 0.3529, 0.5021, 0.3517, 0.5042, 0.3468, 0.4993, 0.3444, 0.5008, 0.3468, 0.4993, 0.3517, 0.5042, 0.3468, 0.4993, 0.3444, 0.5008, 0.344, 0.4925, 0.341, 0.493, 0.344, 0.4925, 0.3444, 0.5008, 0.344, 0.4925, 0.341, 0.493, 0.3468, 0.4857, 0.3444, 0.4852, 0.3468, 0.4857, 0.341, 0.493, 0.3468, 0.4857, 0.3444, 0.4852, 0.3529, 0.4824, 0.3519, 0.4809, 0.3529, 0.4824, 0.3444, 0.4852, 0.3529, 0.4824, 0.3519, 0.4809, 0.3599, 0.4824, 0.3597, 0.4809, 0.3599, 0.4824, 0.3519, 0.4809, 0.3599, 0.4824, 0.3597, 0.4809, 0.3661, 0.4857, 0.3676, 0.4852, 0.3661, 0.4857, 0.3597, 0.4809, 0.3661, 0.4857, 0.3676, 0.4852, 0.3712, 0.493, 0.3517, 0.5042, 0.3599, 0.5021, 0.3601, 0.5042, 0.3661, 0.4993, 0.3601, 0.5042, 0.3599, 0.5021, 0.3601, 0.5042, 0.3661, 0.4993, 0.3676, 0.5008, 0.3692, 0.4925, 0.3676, 0.5008, 0.3661, 0.4993, 0.3676, 0.5008, 0.3692, 0.4925, 0.3712, 0.493, 0.3661, 0.4857, 0.3712, 0.493, 0.3692, 0.4925, 0.7208, 0.3546, 0.7201, 0.3495, 0.7187, 0.3502, 0.7201, 0.3495, 0.7208, 0.3546, 0.723, 0.3495, 0.7233, 0.3546, 0.723, 0.3495, 0.7208, 0.3546, 0.723, 0.3495, 0.7233, 0.3546, 0.7263, 0.3503, 0.7261, 0.3553, 0.7263, 0.3503, 0.7233, 0.3546, 0.7263, 0.3503, 0.7261, 0.3553, 0.7292, 0.3516, 0.7285, 0.3564, 0.7292, 0.3516, 0.7261, 0.3553, 0.7292, 0.3516, 0.7285, 0.3564, 0.7305, 0.3528, 0.7296, 0.3574, 0.7305, 0.3528, 0.7285, 0.3564, 0.7305, 0.3528, 0.7296, 0.3574, 0.7292, 0.3534, 0.7285, 0.3579, 0.7292, 0.3534, 0.7296, 0.3574, 0.7292, 0.3534, 0.7285, 0.3579, 0.7261, 0.3579, 0.7208, 0.3546, 0.7187, 0.3502, 0.7196, 0.3552, 0.7201, 0.3516, 0.7196, 0.3552, 0.7187, 0.3502, 0.7196, 0.3552, 0.7201, 0.3516, 0.7208, 0.3563, 0.7231, 0.3526, 0.7208, 0.3563, 0.7201, 0.3516, 0.7208, 0.3563, 0.7231, 0.3526, 0.7233, 0.3573, 0.7263, 0.3533, 0.7233, 0.3573, 0.7231, 0.3526, 0.7233, 0.3573, 0.7263, 0.3533, 0.7261, 0.3579, 0.7292, 0.3534, 0.7261, 0.3579, 0.7263, 0.3533, 0.9783, 0.6811, 0.9676, 0.6842, 0.9676, 0.6842, 0.9575, 0.6878, 0.9676, 0.6842, 0.9676, 0.6842, 0.9676, 0.6842, 0.9575, 0.6878, 0.9575, 0.6878, 0.9491, 0.6897, 0.9575, 0.6878, 0.9575, 0.6878, 0.9575, 0.6878, 0.9491, 0.6897, 0.9491, 0.6897, 0.9428, 0.6913, 0.9491, 0.6897, 0.9491, 0.6897, 0.9491, 0.6897, 0.9428, 0.6913, 0.9446, 0.69, 0.9428, 0.6913, 0.9446, 0.69, 0.9428, 0.6913, 0.9446, 0.69, 0.9428, 0.6913, 0.9446, 0.69, 0.9446, 0.69, 0.9446, 0.69, 0.9428, 0.6913, 0.9446, 0.69, 0.9446, 0.69, 0.9469, 0.6888, 0.9553, 0.6863, 0.9469, 0.6888, 0.9446, 0.69, 0.9469, 0.6888, 0.9553, 0.6863, 0.9553, 0.6863, 0.963, 0.6843, 0.9553, 0.6863, 0.9553, 0.6863, 0.9553, 0.6863, 0.963, 0.6843, 0.963, 0.6843, 0.9729, 0.6818, 0.963, 0.6843, 0.963, 0.6843, 0.963, 0.6843, 0.9729, 0.6818, 0.9729, 0.6818, 0.9822, 0.6806, 0.9729, 0.6818, 0.9729, 0.6818, 0.9729, 0.6818, 0.9822, 0.6806, 0.9819, 0.6795, 0.9881, 0.6783, 0.9819, 0.6795, 0.9822, 0.6806, 0.9819, 0.6795, 0.9881, 0.6783, 0.9856, 0.6791, 0.9903, 0.6785, 0.9856, 0.6791, 0.9881, 0.6783, 0.9856, 0.6791, 0.9903, 0.6785, 0.9881, 0.6783, 0.9881, 0.6783, 0.9881, 0.6783, 0.9903, 0.6785, 0.9783, 0.6811, 0.9783, 0.6811, 0.9676, 0.6842, 0.9783, 0.6811, 0.9783, 0.6811, 0.987, 0.6796, 0.9856, 0.6791, 0.987, 0.6796, 0.9783, 0.6811, 0.987, 0.6796, 0.9856, 0.6791, 0.9903, 0.6785, 0.9881, 0.6783, 0.9903, 0.6785, 0.9856, 0.6791, 0.9903, 0.6785, 0.9881, 0.6783, 0.9903, 0.6785, 0.9684, 0.6856, 0.9635, 0.687, 0.9635, 0.687, 0.9575, 0.6878, 0.9635, 0.687, 0.9635, 0.687, 0.9635, 0.687, 0.9575, 0.6878, 0.9572, 0.689, 0.9491, 0.6897, 0.9572, 0.689, 0.9575, 0.6878, 0.9572, 0.689, 0.9491, 0.6897, 0.949, 0.6915, 0.9431, 0.693, 0.949, 0.6915, 0.9491, 0.6897, 0.949, 0.6915, 0.9431, 0.693, 0.9416, 0.6941, 0.9404, 0.6944, 0.9416, 0.6941, 0.9431, 0.693, 0.9416, 0.6941, 0.9404, 0.6944, 0.94, 0.6954, 0.9404, 0.6944, 0.94, 0.6954, 0.9404, 0.6944, 0.9708, 0.6857, 0.9708, 0.6857, 0.9724, 0.6856, 0.9684, 0.6856, 0.9724, 0.6856, 0.9708, 0.6857, 0.9724, 0.6856, 0.9684, 0.6856, 0.9694, 0.6859, 0.9635, 0.687, 0.9694, 0.6859, 0.9684, 0.6856, 0.9724, 0.6856, 0.9708, 0.6857, 0.9724, 0.6856, 0.9708, 0.6857, 0.9724, 0.6856, 0.9694, 0.6859, 0.9694, 0.687, 0.9694, 0.6859, 0.9724, 0.6856, 0.9694, 0.6859, 0.9694, 0.687, 0.9633, 0.6882, 0.9633, 0.6882, 0.9633, 0.6882, 0.9694, 0.687, 0.9633, 0.6882, 0.9633, 0.6882, 0.9562, 0.6905, 0.9562, 0.6905, 0.9562, 0.6905, 0.9633, 0.6882, 0.9562, 0.6905, 0.9562, 0.6905, 0.9485, 0.6925, 0.9475, 0.6934, 0.9485, 0.6925, 0.9562, 0.6905, 0.9485, 0.6925, 0.9475, 0.6934, 0.9416, 0.6941, 0.9404, 0.6944, 0.9416, 0.6941, 0.9475, 0.6934, 0.9416, 0.6941, 0.9404, 0.6944, 0.9404, 0.6944, 0.2149, 0.7763, 0.1907, 0.7352, 0.176, 0.7542, 0.1907, 0.7352, 0.2149, 0.7763, 0.2113, 0.7282, 0.2369, 0.7339, 0.2113, 0.7282, 0.2149, 0.7763, 0.176, 0.7542, 0.1732, 0.7748, 0.2149, 0.7763, 0.1781, 0.7903, 0.2149, 0.7763, 0.1732, 0.7748, 0.2149, 0.7763, 0.1781, 0.7903, 0.1902, 0.8053, 0.2149, 0.7763, 0.2287, 0.8129, 0.2431, 0.8053, 0.2287, 0.8129, 0.2149, 0.7763, 0.2066, 0.8129, 0.1902, 0.8053, 0.2066, 0.8129, 0.2149, 0.7763, 0.2431, 0.8053, 0.2519, 0.7905, 0.2149, 0.7763, 0.2562, 0.7712, 0.2149, 0.7763, 0.2519, 0.7905, 0.2149, 0.7763, 0.2562, 0.7712, 0.2515, 0.7503, 0.2369, 0.7339, 0.2149, 0.7763, 0.2515, 0.7503, 0.9416, 0.6941, 0.9404, 0.6944, 0.9422, 0.6829, 0.9431, 0.693, 0.9422, 0.6829, 0.9404, 0.6944, 0.9422, 0.6829, 0.9431, 0.693, 0.9445, 0.683, 0.9491, 0.6897, 0.9445, 0.683, 0.9431, 0.693, 0.9445, 0.683, 0.9491, 0.6897, 0.9507, 0.683, 0.9575, 0.6878, 0.9507, 0.683, 0.9491, 0.6897, 0.9507, 0.683, 0.9575, 0.6878, 0.9575, 0.6831, 0.9635, 0.687, 0.9575, 0.6831, 0.9575, 0.6878, 0.9575, 0.6831, 0.9635, 0.687, 0.9626, 0.6831, 0.9684, 0.6856, 0.9626, 0.6831, 0.9635, 0.687, 0.9626, 0.6831, 0.9684, 0.6856, 0.9676, 0.6832, 0.9701, 0.6832, 0.9676, 0.6832, 0.9684, 0.6856, 0.9445, 0.683, 0.9416, 0.6941, 0.9422, 0.6829, 0.9416, 0.6941, 0.9445, 0.683, 0.9485, 0.6925, 0.9495, 0.683, 0.9485, 0.6925, 0.9445, 0.683, 0.9485, 0.6925, 0.9495, 0.683, 0.9562, 0.6905, 0.9563, 0.6831, 0.9562, 0.6905, 0.9495, 0.683, 0.9562, 0.6905, 0.9563, 0.6831, 0.9633, 0.6882, 0.9626, 0.6831, 0.9633, 0.6882, 0.9563, 0.6831, 0.9633, 0.6882, 0.9626, 0.6831, 0.9694, 0.6859, 0.9676, 0.6832, 0.9694, 0.6859, 0.9626, 0.6831, 0.9694, 0.6859, 0.9676, 0.6832, 0.9708, 0.6857, 0.9701, 0.6832, 0.9708, 0.6857, 0.9676, 0.6832, 0.9708, 0.6857, 0.9701, 0.6832, 0.9708, 0.6857, 0.9701, 0.6832, 0.9708, 0.6857, 0.9701, 0.6832, 0.9708, 0.6857, 0.9701, 0.6832, 0.9684, 0.6856, 0.1095, 0.6559, 0.1095, 0.6895, 0.102, 0.6932, 0.1024, 0.7266, 0.102, 0.6932, 0.1095, 0.6895, 0.102, 0.6932, 0.1024, 0.7266, 0.099, 0.6945, 0.0961, 0.6961, 0.099, 0.6945, 0.1024, 0.7266, 0.099, 0.6945, 0.0961, 0.6961, 0.0962, 0.6668, 0.0872, 0.6686, 0.0962, 0.6668, 0.0961, 0.6961, 0.1095, 0.6559, 0.1076, 0.6509, 0.1096, 0.6497, 0.1076, 0.6509, 0.1095, 0.6559, 0.1025, 0.6536, 0.102, 0.6932, 0.1025, 0.6536, 0.1095, 0.6559, 0.124, 0.6428, 0.1095, 0.6559, 0.1096, 0.6497, 0.1095, 0.6559, 0.124, 0.6428, 0.1294, 0.6478, 0.1281, 0.6412, 0.1294, 0.6478, 0.124, 0.6428, 0.1294, 0.6478, 0.1281, 0.6412, 0.1477, 0.6435, 0.1576, 0.6288, 0.1477, 0.6435, 0.1281, 0.6412, 0.1477, 0.6435, 0.1576, 0.6288, 0.158, 0.6431, 0.1579, 0.6798, 0.1477, 0.6435, 0.158, 0.6431, 0.1477, 0.6435, 0.1579, 0.6798, 0.1477, 0.6811, 0.146, 0.7272, 0.1477, 0.6811, 0.1579, 0.6798, 0.1579, 0.6798, 0.1578, 0.7295, 0.146, 0.7272, 0.1578, 0.7438, 0.146, 0.7272, 0.1578, 0.7295, 0.146, 0.7272, 0.1578, 0.7438, 0.1379, 0.7419, 0.146, 0.7272, 0.1379, 0.7419, 0.1293, 0.7268, 0.1162, 0.7408, 0.1293, 0.7268, 0.1379, 0.7419, 0.1293, 0.7268, 0.1162, 0.7408, 0.1094, 0.725, 0.1024, 0.7266, 0.1094, 0.725, 0.1162, 0.7408, 0.1094, 0.725, 0.1024, 0.7266, 0.1095, 0.6895, 0.1162, 0.7408, 0.0864, 0.745, 0.1024, 0.7266, 0.0865, 0.7313, 0.1024, 0.7266, 0.0864, 0.745, 0.1024, 0.7266, 0.0865, 0.7313, 0.0869, 0.7052, 0.1024, 0.7266, 0.0869, 0.7052, 0.0961, 0.6961, 0.0872, 0.6686, 0.0961, 0.6961, 0.0869, 0.7052, 0.099, 0.6945, 0.1025, 0.6536, 0.102, 0.6932, 0.1025, 0.6536, 0.099, 0.6945, 0.1, 0.6568, 0.0962, 0.6668, 0.1, 0.6568, 0.099, 0.6945, 0.3599, 0.5021, 0.3529, 0.5021, 0.3517, 0.5042, 0.3468, 0.4993, 0.3517, 0.5042, 0.3529, 0.5021, 0.3517, 0.5042, 0.3468, 0.4993, 0.3444, 0.5008, 0.344, 0.4925, 0.3444, 0.5008, 0.3468, 0.4993, 0.3444, 0.5008, 0.344, 0.4925, 0.341, 0.493, 0.3468, 0.4857, 0.341, 0.493, 0.344, 0.4925, 0.341, 0.493, 0.3468, 0.4857, 0.3444, 0.4852, 0.3529, 0.4824, 0.3444, 0.4852, 0.3468, 0.4857, 0.3444, 0.4852, 0.3529, 0.4824, 0.3519, 0.4809, 0.3599, 0.4824, 0.3519, 0.4809, 0.3529, 0.4824, 0.3519, 0.4809, 0.3599, 0.4824, 0.3597, 0.4809, 0.3661, 0.4857, 0.3597, 0.4809, 0.3599, 0.4824, 0.3597, 0.4809, 0.3661, 0.4857, 0.3676, 0.4852, 0.3712, 0.493, 0.3676, 0.4852, 0.3661, 0.4857, 0.3692, 0.4925, 0.3712, 0.493, 0.3661, 0.4857, 0.3712, 0.493, 0.3692, 0.4925, 0.3676, 0.5008, 0.3661, 0.4993, 0.3676, 0.5008, 0.3692, 0.4925, 0.3676, 0.5008, 0.3661, 0.4993, 0.3601, 0.5042, 0.3599, 0.5021, 0.3601, 0.5042, 0.3661, 0.4993, 0.3601, 0.5042, 0.3599, 0.5021, 0.3517, 0.5042, 0.7208, 0.3546, 0.7201, 0.3495, 0.723, 0.3495, 0.7201, 0.3495, 0.7208, 0.3546, 0.7187, 0.3502, 0.7196, 0.3552, 0.7187, 0.3502, 0.7208, 0.3546, 0.7187, 0.3502, 0.7196, 0.3552, 0.7201, 0.3516, 0.7208, 0.3563, 0.7201, 0.3516, 0.7196, 0.3552, 0.7201, 0.3516, 0.7208, 0.3563, 0.7231, 0.3526, 0.7233, 0.3573, 0.7231, 0.3526, 0.7208, 0.3563, 0.7231, 0.3526, 0.7233, 0.3573, 0.7263, 0.3533, 0.7261, 0.3579, 0.7263, 0.3533, 0.7233, 0.3573, 0.7263, 0.3533, 0.7261, 0.3579, 0.7292, 0.3534, 0.7285, 0.3579, 0.7292, 0.3534, 0.7261, 0.3579, 0.7292, 0.3534, 0.7285, 0.3579, 0.7296, 0.3574, 0.7292, 0.3534, 0.7296, 0.3574, 0.7305, 0.3528, 0.7285, 0.3564, 0.7305, 0.3528, 0.7296, 0.3574, 0.7305, 0.3528, 0.7285, 0.3564, 0.7292, 0.3516, 0.7261, 0.3553, 0.7292, 0.3516, 0.7285, 0.3564, 0.7292, 0.3516, 0.7261, 0.3553, 0.7263, 0.3503, 0.7233, 0.3546, 0.7263, 0.3503, 0.7261, 0.3553, 0.7263, 0.3503, 0.7233, 0.3546, 0.723, 0.3495, 0.7208, 0.3546, 0.723, 0.3495, 0.7233, 0.3546, 0.6135, 0.5365, 0.6216, 0.4816, 0.6135, 0.4829, 0.6216, 0.4816, 0.6135, 0.5365, 0.6216, 0.5393, 0.6135, 0.5365, 0.6216, 0.4816, 0.6216, 0.5393, 0.6216, 0.4816, 0.6135, 0.5365, 0.6135, 0.4829, 0.6216, 0.4816, 0.6135, 0.5365, 0.6135, 0.4829, 0.6135, 0.5365, 0.6216, 0.4816, 0.6216, 0.5393, 0.6216, 0.4816, 0.6135, 0.5365, 0.6216, 0.5393, 0.6135, 0.5365, 0.6216, 0.4816, 0.6135, 0.4829, 0.6135, 0.5365, 0.6216, 0.4816, 0.6135, 0.4829, 0.6216, 0.4816, 0.6135, 0.5365, 0.6216, 0.5393, 0.6135, 0.5365, 0.6216, 0.4816, 0.6216, 0.5393, 0.6216, 0.4816, 0.6135, 0.5365, 0.6135, 0.4829, 0.6216, 0.4816, 0.6135, 0.5365, 0.6135, 0.4829, 0.6135, 0.5365, 0.6216, 0.4816, 0.6216, 0.5393, 0.6216, 0.4816, 0.6135, 0.5365, 0.6216, 0.5393, 0.6135, 0.5365, 0.6216, 0.4816, 0.6135, 0.4829, 0.6135, 0.5365, 0.6216, 0.4816, 0.6135, 0.4829, 0.6216, 0.4816, 0.6135, 0.5365, 0.6216, 0.5393, 0.6135, 0.5365, 0.6216, 0.4816, 0.6216, 0.5393, 0.6216, 0.4816, 0.6135, 0.5365, 0.6135, 0.4829, 0.6216, 0.4816, 0.6135, 0.5365, 0.6135, 0.4829, 0.6135, 0.5365, 0.6216, 0.4816, 0.6216, 0.5393, 0.6216, 0.4816, 0.6135, 0.5365, 0.6216, 0.5393, 0.6135, 0.5365, 0.6216, 0.4816, 0.6135, 0.4829, 0.6135, 0.5365, 0.6216, 0.4816, 0.6135, 0.4829, 0.6216, 0.4816, 0.6135, 0.5365, 0.6216, 0.5393, 0.6135, 0.5365, 0.6216, 0.4816, 0.6216, 0.5393, 0.6216, 0.4816, 0.6135, 0.5365, 0.6135, 0.4829, 0.6216, 0.4816, 0.6135, 0.5365, 0.6135, 0.4829, 0.6135, 0.5365, 0.6216, 0.4816, 0.6216, 0.5393, 0.6216, 0.4816, 0.6135, 0.5365, 0.6216, 0.5393, 0.6135, 0.5365, 0.6216, 0.4816, 0.6135, 0.4829])
me_part_29.materials.append(mat_01___default_007)
me_part_29.materials.append(mat_material)
me_part_29.materials.append(mat_material_001)
me_part_29.use_remesh_preserve_volume = False
me_part_29.use_remesh_preserve_attributes = False
me_part_29.use_mirror_vertex_groups = False
me_part_29.update()

# ---- objects
ob_mesh_014 = bpy.data.objects.new('Mesh.014', me_part_29)

# ---- transforms, parenting, visibility, modifiers, constraints
ob_mesh_014.location = (0.0, 0.0, 0.0)
ob_mesh_014.rotation_euler = (1.571, -0.0, 6.329)
ob_mesh_014.lineart.crease_threshold = 0.0

# ---- collection membership
col_collection_1.objects.link(ob_mesh_014)

# ---- scene / render settings (as saved in the file)
scene.frame_start = 1; scene.frame_end = 250; scene.frame_set(1)
scene.render.engine = 'BLENDER_EEVEE_NEXT'
scene.render.image_settings.color_mode = 'RGB'
scene.render.image_settings.compression = 90
scene.render.resolution_percentage = 50
scene.render.dither_intensity = 0.0
scene.render.bake_margin = 2
scene.render.bake_bias = 0.0
scene.cycles.use_denoising = False
scene.cycles.samples = 10
scene.cycles.sampling_pattern = 'TABULATED_SOBOL'
scene.cycles.light_sampling_threshold = 0.0
scene.cycles.use_adaptive_sampling = False
scene.cycles.use_light_tree = False
scene.cycles.blur_glossy = 0.0
scene.cycles.volume_bounces = 1
scene.cycles.pixel_filter_type = 'GAUSSIAN'
scene.cycles.sample_clamp_indirect = 0.0
scene.view_settings.view_transform = 'Standard'
bpy.context.view_layer.update()

# ---- added for rendering (the .blend has no active camera and no usable light): camera, sun
cam_auto = bpy.data.cameras.new('AutoCamera')
cam_auto.lens = 50.0
cam_auto.sensor_width = 36.0
cam_auto.clip_end = 1000.0
ob_auto_camera = bpy.data.objects.new('AutoCamera', cam_auto)
scene.collection.objects.link(ob_auto_camera)
ob_auto_camera.location = (1.97472, -0.536696, 1.44662)
ob_auto_camera.rotation_euler = (1.09748, -7.21219e-08, 0.694738)
scene.camera = ob_auto_camera
light_auto_sun = bpy.data.lights.new('AutoSun', 'SUN')
light_auto_sun.energy = 3.0
light_auto_sun.angle = 0.0523599
ob_auto_sun = bpy.data.objects.new('AutoSun', light_auto_sun)
scene.collection.objects.link(ob_auto_sun)
ob_auto_sun.rotation_euler = (0.872665, 0.174533, 0.523599)
bpy.context.view_layer.update()
